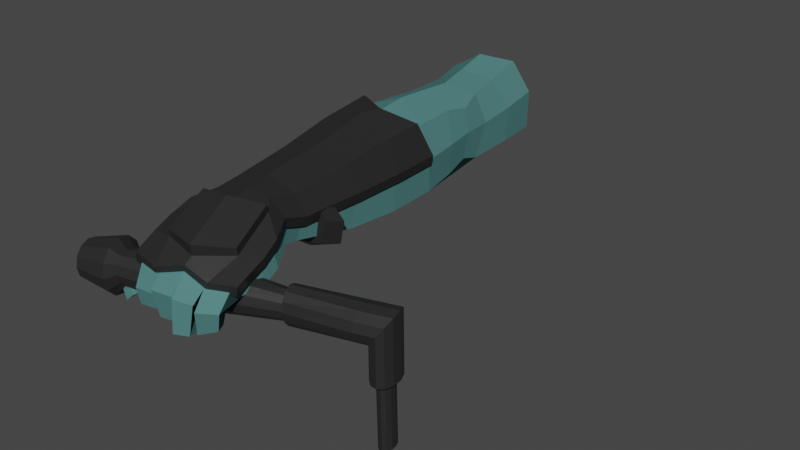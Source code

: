 # Source: ship_guest_control_L.blend  (saved by Blender 3.0.42; exported with 4.5.12 LTS)
import bpy
from mathutils import Matrix  # noqa: F401  (used for matrix-valued properties, if any)

bpy.ops.wm.read_factory_settings(use_empty=True)
scene = bpy.context.scene
scene.name = 'Scene'

# ---- collections
col_collection = bpy.data.collections.new('Collection'); scene.collection.children.link(col_collection)

# ---- materials (node trees are filled in below, after node groups)
mat_black_mat = bpy.data.materials.new('black_mat')
mat_black_mat.use_transparent_shadow = False
mat_material_001 = bpy.data.materials.new('Material.001')
mat_material_001.use_transparent_shadow = False
mat_material_001.roughness = 1.0

# ---- material node trees
mat_black_mat.use_nodes = True; mat_black_mat.node_tree.nodes.clear()
_N = mat_black_mat.node_tree.nodes; _L = mat_black_mat.node_tree.links
n0 = _N.new('ShaderNodeBsdfPrincipled'); n0.name = 'Principled BSDF'; n0.location = (10, 300)
n0.distribution = 'GGX'
n0.subsurface_method = 'RANDOM_WALK_SKIN'
n0.inputs[0].default_value = (0.02038, 0.02038, 0.02038, 1.0)
n0.inputs[3].default_value = 1.45
n0.inputs[27].default_value = (0.0, 0.0, 0.0, 1.0)
n0.inputs[28].default_value = 1.0
n1 = _N.new('ShaderNodeOutputMaterial'); n1.name = 'Material Output'; n1.location = (300, 300)
_L.new(n0.outputs[0], n1.inputs[0])
n1.is_active_output = True
mat_material_001.use_nodes = True; mat_material_001.node_tree.nodes.clear()
_N = mat_material_001.node_tree.nodes; _L = mat_material_001.node_tree.links
n0 = _N.new('ShaderNodeBsdfPrincipled'); n0.name = 'Principled BSDF'; n0.location = (0, 300)
n0.distribution = 'GGX'
n0.subsurface_method = 'RANDOM_WALK_SKIN'
n0.inputs[0].default_value = (0.08099, 0.2133, 0.208, 1.0)
n0.inputs[2].default_value = 1.0
n0.inputs[3].default_value = 1.45
n0.inputs[13].default_value = 0.0
n0.inputs[27].default_value = (0.0, 0.0, 0.0, 1.0)
n0.inputs[28].default_value = 1.0
n1 = _N.new('ShaderNodeOutputMaterial'); n1.name = 'Material Output'; n1.location = (280, 300)
_L.new(n0.outputs[0], n1.inputs[0])
n1.is_active_output = True

# ---- world
world_world = bpy.data.worlds.new('World'); scene.world = world_world
world_world.use_nodes = True; world_world.node_tree.nodes.clear()
_N = world_world.node_tree.nodes; _L = world_world.node_tree.links
n0 = _N.new('ShaderNodeOutputWorld'); n0.name = 'World Output'; n0.location = (300, 300)
n1 = _N.new('ShaderNodeBackground'); n1.name = 'Background'; n1.location = (10, 300)
n1.inputs[0].default_value = (0.05088, 0.05088, 0.05088, 1.0)
_L.new(n1.outputs[0], n0.inputs[0])
n0.is_active_output = True
world_world.color = (0.05088, 0.05088, 0.05088)
world_world.use_sun_shadow = False
world_world.sun_shadow_jitter_overblur = 0.0

# ---- meshes
me_cylinder_003 = bpy.data.meshes.new('Cylinder.003')
me_cylinder_003.from_pydata([(0.001011, 0.1, -0.5325), (0.001459, 0.1, 0.4531), (0.05101, 0.0866, -0.5325), (0.04594, 0.0866, 0.4531), (0.08761, 0.05, -0.5325), (0.0785, 0.05, 0.4531), (0.101, 0.0, -0.5325), (0.09042, 2.274e-13, 0.4531), (0.08761, -0.05, -0.5325), (0.0785, -0.05, 0.4531), (0.05101, -0.0866, -0.5325), (0.04594, -0.0866, 0.4531), (0.001011, -0.1, -0.5325), (0.001459, -0.1, 0.4531), (-0.04899, -0.0866, -0.5325), (-0.04302, -0.0866, 0.4531), (-0.08559, -0.05, -0.5325), (-0.07558, -0.05, 0.4531), (-0.09899, 0.0, -0.5325), (-0.0875, 2.274e-13, 0.4531), (-0.08559, 0.05, -0.5325), (-0.07558, 0.05, 0.4531), (-0.04899, 0.0866, -0.5325), (-0.04302, 0.0866, 0.4531), (0.0, 0.1, 0.0), (0.05, 0.0866, 0.0), (0.0866, 0.05, 0.0), (0.1, 0.0, 0.0), (0.0866, -0.05, 0.0), (0.05, -0.0866, 0.0), (0.0, -0.1, 0.0), (-0.05, -0.0866, 0.0), (-0.0866, -0.05, 0.0), (-0.1, 0.0, 0.0), (-0.0866, 0.05, 0.0), (-0.05, 0.0866, 0.0), (0.00119, 0.07631, 0.2117), (0.04945, 0.06609, 0.2117), (0.08478, 0.03816, 0.2117), (0.09771, 2.259e-07, 0.2117), (0.08478, -0.03815, 0.2117), (0.04945, -0.06609, 0.2117), (0.00119, -0.07631, 0.2117), (-0.04707, -0.06609, 0.2117), (-0.0824, -0.03815, 0.2117), (-0.09533, 2.259e-07, 0.2117), (-0.0824, 0.03816, 0.2117), (-0.04707, 0.06609, 0.2117), (0.05, 0.0866, -0.25), (0.0866, 0.05, -0.25), (0.1, 0.0, -0.25), (0.0866, -0.05, -0.25), (0.05, -0.0866, -0.25), (0.0, -0.1, -0.25), (-0.05, -0.0866, -0.25), (-0.0866, -0.05, -0.25), (-0.1, 0.0, -0.25), (-0.0866, 0.05, -0.25), (-0.05, 0.0866, -0.25), (0.0, 0.1, -0.25), (0.07069, 0.1207, -0.4075), (0.1217, 0.06967, -0.4075), (0.1404, -7.505e-07, -0.4075), (0.1217, -0.06967, -0.4075), (0.07069, -0.1207, -0.4075), (0.001011, -0.1393, -0.4075), (-0.06866, -0.1207, -0.4075), (-0.1197, -0.06967, -0.4075), (-0.1383, -7.505e-07, -0.4075), (-0.1197, 0.06967, -0.4075), (-0.06866, 0.1207, -0.4075), (0.001011, 0.1393, -0.4075), (0.002124, 0.09039, -0.3809), (0.04732, 0.07828, -0.3809), (0.08041, 0.0452, -0.3809), (0.09252, -5.012e-08, -0.3809), (0.08041, -0.0452, -0.3809), (0.04732, -0.07828, -0.3809), (0.002124, -0.09039, -0.3809), (-0.04307, -0.07828, -0.3809), (-0.07616, -0.0452, -0.3809), (-0.08827, -5.012e-08, -0.3809), (-0.07616, 0.0452, -0.3809), (-0.04307, 0.07828, -0.3809), (0.0317, 0.05325, 0.2253), (0.05718, 0.03074, 0.2253), (0.06651, 5.214e-07, 0.2253), (0.05718, -0.03074, 0.2253), (0.0317, -0.05325, 0.2253), (-0.003115, -0.06149, 0.2253), (-0.03793, -0.05325, 0.2253), (-0.06341, -0.03074, 0.2253), (-0.07274, 5.214e-07, 0.2253), (-0.06341, 0.03074, 0.2253), (-0.03793, 0.05325, 0.2253), (-0.003115, 0.06149, 0.2253), (-0.0427, 0.0866, 0.5003), (-0.07535, 0.05, 0.4831), (-0.0873, 9.095e-13, 0.4768), (-0.07535, -0.05, 0.4831), (-0.0427, -0.0866, 0.5003), (0.001905, -0.1, 0.5238), (0.04651, -0.0866, 0.5473), (0.07916, -0.05, 0.5646), (0.09111, 9.095e-13, 0.5709), (0.07916, 0.05, 0.5646), (0.04651, 0.0866, 0.5473), (0.001905, 0.1, 0.5238), (-0.5934, 0.05082, 0.5053), (-0.5947, 0.02934, 0.4951), (-0.5952, 7.88e-07, 0.4914), (-0.5947, -0.02934, 0.4951), (-0.5934, -0.05082, 0.5053), (-0.5916, -0.05868, 0.5191), (-0.5898, -0.05082, 0.5329), (-0.5885, -0.02934, 0.543), (-0.588, 7.88e-07, 0.5467), (-0.5885, 0.02934, 0.543), (-0.5898, 0.05082, 0.5329), (-0.5916, 0.05868, 0.5191), (-0.2433, -0.0866, 0.4978), (-0.2433, -0.1, 0.5213), (-0.2434, 0.05, 0.4806), (-0.2434, -1.933e-12, 0.4743), (-0.2431, -1.933e-12, 0.5684), (-0.2432, 0.05, 0.5621), (-0.2432, -0.0866, 0.5448), (-0.2434, -0.05, 0.4806), (-0.2432, 0.0866, 0.5448), (-0.2433, 0.1, 0.5213), (-0.2433, 0.0866, 0.4978), (-0.2432, -0.05, 0.5621), (-0.2627, -0.05868, 0.5198), (-0.2646, 7.88e-07, 0.4922), (-0.261, 0.02934, 0.5437), (-0.2617, -0.05082, 0.5336), (-0.2643, -0.02934, 0.4959), (-0.2617, 0.05082, 0.5336), (-0.2636, 0.05082, 0.506), (-0.261, -0.02934, 0.5437), (-0.2636, -0.05082, 0.506), (-0.2643, 0.02934, 0.4959), (-0.2607, 7.88e-07, 0.5474), (-0.2627, 0.05868, 0.5198)], [], [(36, 1, 3, 37), (37, 3, 5, 38), (38, 5, 7, 39), (39, 7, 9, 40), (40, 9, 11, 41), (41, 11, 13, 42), (42, 13, 15, 43), (43, 15, 17, 44), (44, 17, 19, 45), (45, 19, 21, 46), (46, 21, 23, 47), (47, 23, 1, 36), (0, 2, 4, 6, 8, 10, 12, 14, 16, 18, 20, 22), (58, 35, 24, 59), (57, 34, 35, 58), (56, 33, 34, 57), (55, 32, 33, 56), (54, 31, 32, 55), (53, 30, 31, 54), (52, 29, 30, 53), (51, 28, 29, 52), (50, 27, 28, 51), (49, 26, 27, 50), (48, 25, 26, 49), (59, 24, 25, 48), (94, 47, 36, 95), (93, 46, 47, 94), (92, 45, 46, 93), (91, 44, 45, 92), (90, 43, 44, 91), (89, 42, 43, 90), (88, 41, 42, 89), (87, 40, 41, 88), (86, 39, 40, 87), (85, 38, 39, 86), (84, 37, 38, 85), (95, 36, 37, 84), (72, 59, 48, 73), (73, 48, 49, 74), (74, 49, 50, 75), (75, 50, 51, 76), (76, 51, 52, 77), (77, 52, 53, 78), (78, 53, 54, 79), (79, 54, 55, 80), (80, 55, 56, 81), (81, 56, 57, 82), (82, 57, 58, 83), (83, 58, 59, 72), (22, 70, 71, 0), (20, 69, 70, 22), (18, 68, 69, 20), (16, 67, 68, 18), (14, 66, 67, 16), (12, 65, 66, 14), (10, 64, 65, 12), (8, 63, 64, 10), (6, 62, 63, 8), (4, 61, 62, 6), (2, 60, 61, 4), (0, 71, 60, 2), (70, 83, 72, 71), (69, 82, 83, 70), (68, 81, 82, 69), (67, 80, 81, 68), (66, 79, 80, 67), (65, 78, 79, 66), (64, 77, 78, 65), (63, 76, 77, 64), (62, 75, 76, 63), (61, 74, 75, 62), (60, 73, 74, 61), (71, 72, 73, 60), (24, 95, 84, 25), (25, 84, 85, 26), (26, 85, 86, 27), (27, 86, 87, 28), (28, 87, 88, 29), (29, 88, 89, 30), (30, 89, 90, 31), (31, 90, 91, 32), (32, 91, 92, 33), (33, 92, 93, 34), (34, 93, 94, 35), (35, 94, 95, 24), (15, 13, 101, 100), (17, 15, 100, 99), (19, 17, 99, 98), (21, 19, 98, 97), (5, 3, 106, 105), (23, 21, 97, 96), (7, 5, 105, 104), (3, 1, 107, 106), (1, 23, 96, 107), (9, 7, 104, 103), (11, 9, 103, 102), (13, 11, 102, 101), (140, 132, 113, 112), (141, 133, 110, 109), (142, 134, 117, 116), (132, 135, 114, 113), (133, 136, 111, 110), (134, 137, 118, 117), (143, 138, 108, 119), (135, 139, 115, 114), (136, 140, 112, 111), (137, 143, 119, 118), (138, 141, 109, 108), (139, 142, 116, 115), (103, 104, 124, 131), (96, 97, 122, 130), (106, 107, 129, 128), (99, 100, 120, 127), (102, 103, 131, 126), (107, 96, 130, 129), (105, 106, 128, 125), (98, 99, 127, 123), (101, 102, 126, 121), (104, 105, 125, 124), (97, 98, 123, 122), (100, 101, 121, 120), (131, 124, 142, 139), (130, 122, 141, 138), (128, 129, 143, 137), (127, 120, 140, 136), (126, 131, 139, 135), (129, 130, 138, 143), (125, 128, 137, 134), (123, 127, 136, 133), (121, 126, 135, 132), (124, 125, 134, 142), (122, 123, 133, 141), (120, 121, 132, 140)])
_uv = me_cylinder_003.uv_layers.new(name='UVMap')
_uv.uv.foreach_set('vector', [1.0, 0.875, 1.0, 1.0, 0.9167, 1.0, 0.9167, 0.875, 0.9167, 0.875, 0.9167, 1.0, 0.8333, 1.0, 0.8333, 0.875, 0.8333, 0.875, 0.8333, 1.0, 0.75, 1.0, 0.75, 0.875, 0.75, 0.875, 0.75, 1.0, 0.6667, 1.0, 0.6667, 0.875, 0.6667, 0.875, 0.6667, 1.0, 0.5833, 1.0, 0.5833, 0.875, 0.5833, 0.875, 0.5833, 1.0, 0.5, 1.0, 0.5, 0.875, 0.5, 0.875, 0.5, 1.0, 0.4167, 1.0, 0.4167, 0.875, 0.4167, 0.875, 0.4167, 1.0, 0.3333, 1.0, 0.3333, 0.875, 0.3333, 0.875, 0.3333, 1.0, 0.25, 1.0, 0.25, 0.875, 0.25, 0.875, 0.25, 1.0, 0.1667, 1.0, 0.1667, 0.875, 0.1667, 0.875, 0.1667, 1.0, 0.08333, 1.0, 0.08333, 0.875, 0.08333, 0.875, 0.08333, 1.0, 7.451e-08, 1.0, 7.451e-08, 0.875, 0.75, 0.49, 0.87, 0.4578, 0.9578, 0.37, 0.99, 0.25, 0.9578, 0.13, 0.87, 0.04215, 0.75, 0.01, 0.63, 0.04215, 0.5422, 0.13, 0.51, 0.25, 0.5422, 0.37, 0.63, 0.4578, 0.08333, 0.625, 0.08333, 0.75, 7.451e-08, 0.75, 7.451e-08, 0.625, 0.1667, 0.625, 0.1667, 0.75, 0.08333, 0.75, 0.08333, 0.625, 0.25, 0.625, 0.25, 0.75, 0.1667, 0.75, 0.1667, 0.625, 0.3333, 0.625, 0.3333, 0.75, 0.25, 0.75, 0.25, 0.625, 0.4167, 0.625, 0.4167, 0.75, 0.3333, 0.75, 0.3333, 0.625, 0.5, 0.625, 0.5, 0.75, 0.4167, 0.75, 0.4167, 0.625, 0.5833, 0.625, 0.5833, 0.75, 0.5, 0.75, 0.5, 0.625, 0.6667, 0.625, 0.6667, 0.75, 0.5833, 0.75, 0.5833, 0.625, 0.75, 0.625, 0.75, 0.75, 0.6667, 0.75, 0.6667, 0.625, 0.8333, 0.625, 0.8333, 0.75, 0.75, 0.75, 0.75, 0.625, 0.9167, 0.625, 0.9167, 0.75, 0.8333, 0.75, 0.8333, 0.625, 1.0, 0.625, 1.0, 0.75, 0.9167, 0.75, 0.9167, 0.625, 0.08333, 0.8125, 0.08333, 0.875, 7.451e-08, 0.875, 7.451e-08, 0.8125, 0.1667, 0.8125, 0.1667, 0.875, 0.08333, 0.875, 0.08333, 0.8125, 0.25, 0.8125, 0.25, 0.875, 0.1667, 0.875, 0.1667, 0.8125, 0.3333, 0.8125, 0.3333, 0.875, 0.25, 0.875, 0.25, 0.8125, 0.4167, 0.8125, 0.4167, 0.875, 0.3333, 0.875, 0.3333, 0.8125, 0.5, 0.8125, 0.5, 0.875, 0.4167, 0.875, 0.4167, 0.8125, 0.5833, 0.8125, 0.5833, 0.875, 0.5, 0.875, 0.5, 0.8125, 0.6667, 0.8125, 0.6667, 0.875, 0.5833, 0.875, 0.5833, 0.8125, 0.75, 0.8125, 0.75, 0.875, 0.6667, 0.875, 0.6667, 0.8125, 0.8333, 0.8125, 0.8333, 0.875, 0.75, 0.875, 0.75, 0.8125, 0.9167, 0.8125, 0.9167, 0.875, 0.8333, 0.875, 0.8333, 0.8125, 1.0, 0.8125, 1.0, 0.875, 0.9167, 0.875, 0.9167, 0.8125, 1.0, 0.5938, 1.0, 0.625, 0.9167, 0.625, 0.9167, 0.5938, 0.9167, 0.5938, 0.9167, 0.625, 0.8333, 0.625, 0.8333, 0.5937, 0.8333, 0.5937, 0.8333, 0.625, 0.75, 0.625, 0.75, 0.5938, 0.75, 0.5938, 0.75, 0.625, 0.6667, 0.625, 0.6667, 0.5937, 0.6667, 0.5937, 0.6667, 0.625, 0.5833, 0.625, 0.5833, 0.5937, 0.5833, 0.5937, 0.5833, 0.625, 0.5, 0.625, 0.5, 0.5938, 0.5, 0.5938, 0.5, 0.625, 0.4167, 0.625, 0.4167, 0.5938, 0.4167, 0.5938, 0.4167, 0.625, 0.3333, 0.625, 0.3333, 0.5938, 0.3333, 0.5938, 0.3333, 0.625, 0.25, 0.625, 0.25, 0.5938, 0.25, 0.5938, 0.25, 0.625, 0.1667, 0.625, 0.1667, 0.5938, 0.1667, 0.5938, 0.1667, 0.625, 0.08333, 0.625, 0.08333, 0.5938, 0.08333, 0.5938, 0.08333, 0.625, 7.451e-08, 0.625, 7.451e-08, 0.5938, 0.08333, 0.5, 0.08333, 0.5625, 7.451e-08, 0.5625, 7.451e-08, 0.5, 0.1667, 0.5, 0.1667, 0.5625, 0.08333, 0.5625, 0.08333, 0.5, 0.25, 0.5, 0.25, 0.5625, 0.1667, 0.5625, 0.1667, 0.5, 0.3333, 0.5, 0.3333, 0.5625, 0.25, 0.5625, 0.25, 0.5, 0.4167, 0.5, 0.4167, 0.5625, 0.3333, 0.5625, 0.3333, 0.5, 0.5, 0.5, 0.5, 0.5625, 0.4167, 0.5625, 0.4167, 0.5, 0.5833, 0.5, 0.5833, 0.5625, 0.5, 0.5625, 0.5, 0.5, 0.6667, 0.5, 0.6667, 0.5625, 0.5833, 0.5625, 0.5833, 0.5, 0.75, 0.5, 0.75, 0.5625, 0.6667, 0.5625, 0.6667, 0.5, 0.8333, 0.5, 0.8333, 0.5625, 0.75, 0.5625, 0.75, 0.5, 0.9167, 0.5, 0.9167, 0.5625, 0.8333, 0.5625, 0.8333, 0.5, 1.0, 0.5, 1.0, 0.5625, 0.9167, 0.5625, 0.9167, 0.5, 0.08333, 0.5625, 0.08333, 0.5938, 7.451e-08, 0.5938, 7.451e-08, 0.5625, 0.1667, 0.5625, 0.1667, 0.5938, 0.08333, 0.5938, 0.08333, 0.5625, 0.25, 0.5625, 0.25, 0.5938, 0.1667, 0.5938, 0.1667, 0.5625, 0.3333, 0.5625, 0.3333, 0.5938, 0.25, 0.5938, 0.25, 0.5625, 0.4167, 0.5625, 0.4167, 0.5938, 0.3333, 0.5938, 0.3333, 0.5625, 0.5, 0.5625, 0.5, 0.5938, 0.4167, 0.5938, 0.4167, 0.5625, 0.5833, 0.5625, 0.5833, 0.5937, 0.5, 0.5938, 0.5, 0.5625, 0.6667, 0.5625, 0.6667, 0.5937, 0.5833, 0.5937, 0.5833, 0.5625, 0.75, 0.5625, 0.75, 0.5938, 0.6667, 0.5937, 0.6667, 0.5625, 0.8333, 0.5625, 0.8333, 0.5937, 0.75, 0.5938, 0.75, 0.5625, 0.9167, 0.5625, 0.9167, 0.5938, 0.8333, 0.5937, 0.8333, 0.5625, 1.0, 0.5625, 1.0, 0.5938, 0.9167, 0.5938, 0.9167, 0.5625, 1.0, 0.75, 1.0, 0.8125, 0.9167, 0.8125, 0.9167, 0.75, 0.9167, 0.75, 0.9167, 0.8125, 0.8333, 0.8125, 0.8333, 0.75, 0.8333, 0.75, 0.8333, 0.8125, 0.75, 0.8125, 0.75, 0.75, 0.75, 0.75, 0.75, 0.8125, 0.6667, 0.8125, 0.6667, 0.75, 0.6667, 0.75, 0.6667, 0.8125, 0.5833, 0.8125, 0.5833, 0.75, 0.5833, 0.75, 0.5833, 0.8125, 0.5, 0.8125, 0.5, 0.75, 0.5, 0.75, 0.5, 0.8125, 0.4167, 0.8125, 0.4167, 0.75, 0.4167, 0.75, 0.4167, 0.8125, 0.3333, 0.8125, 0.3333, 0.75, 0.3333, 0.75, 0.3333, 0.8125, 0.25, 0.8125, 0.25, 0.75, 0.25, 0.75, 0.25, 0.8125, 0.1667, 0.8125, 0.1667, 0.75, 0.1667, 0.75, 0.1667, 0.8125, 0.08333, 0.8125, 0.08333, 0.75, 0.08333, 0.75, 0.08333, 0.8125, 7.451e-08, 0.8125, 7.451e-08, 0.75, 0.4167, 1.0, 0.5, 1.0, 0.5, 1.0, 0.4167, 1.0, 0.3333, 1.0, 0.4167, 1.0, 0.4167, 1.0, 0.3333, 1.0, 0.25, 1.0, 0.3333, 1.0, 0.3333, 1.0, 0.25, 1.0, 0.1667, 1.0, 0.25, 1.0, 0.25, 1.0, 0.1667, 1.0, 0.8333, 1.0, 0.9167, 1.0, 0.9167, 1.0, 0.8333, 1.0, 0.08333, 1.0, 0.1667, 1.0, 0.1667, 1.0, 0.08333, 1.0, 0.75, 1.0, 0.8333, 1.0, 0.8333, 1.0, 0.75, 1.0, 0.9167, 1.0, 1.0, 1.0, 1.0, 1.0, 0.9167, 1.0, 7.451e-08, 1.0, 0.08333, 1.0, 0.08333, 1.0, 7.451e-08, 1.0, 0.6667, 1.0, 0.75, 1.0, 0.75, 1.0, 0.6667, 1.0, 0.5833, 1.0, 0.6667, 1.0, 0.6667, 1.0, 0.5833, 1.0, 0.5, 1.0, 0.5833, 1.0, 0.5833, 1.0, 0.5, 1.0, 0.4167, 1.0, 0.5, 1.0, 0.5, 1.0, 0.4167, 1.0, 0.1667, 1.0, 0.25, 1.0, 0.25, 1.0, 0.1667, 1.0, 0.75, 1.0, 0.8333, 1.0, 0.8333, 1.0, 0.75, 1.0, 0.5, 1.0, 0.5833, 1.0, 0.5833, 1.0, 0.5, 1.0, 0.25, 1.0, 0.3333, 1.0, 0.3333, 1.0, 0.25, 1.0, 0.8333, 1.0, 0.9167, 1.0, 0.9167, 1.0, 0.8333, 1.0, 7.451e-08, 1.0, 0.08333, 1.0, 0.08333, 1.0, 7.451e-08, 1.0, 0.5833, 1.0, 0.6667, 1.0, 0.6667, 1.0, 0.5833, 1.0, 0.3333, 1.0, 0.4167, 1.0, 0.4167, 1.0, 0.3333, 1.0, 0.9167, 1.0, 1.0, 1.0, 1.0, 1.0, 0.9167, 1.0, 0.08333, 1.0, 0.1667, 1.0, 0.1667, 1.0, 0.08333, 1.0, 0.6667, 1.0, 0.75, 1.0, 0.75, 1.0, 0.6667, 1.0, 0.6667, 1.0, 0.75, 1.0, 0.75, 1.0, 0.6667, 1.0, 0.08333, 1.0, 0.1667, 1.0, 0.1667, 1.0, 0.08333, 1.0, 0.9167, 1.0, 1.0, 1.0, 1.0, 1.0, 0.9167, 1.0, 0.3333, 1.0, 0.4167, 1.0, 0.4167, 1.0, 0.3333, 1.0, 0.5833, 1.0, 0.6667, 1.0, 0.6667, 1.0, 0.5833, 1.0, 7.451e-08, 1.0, 0.08333, 1.0, 0.08333, 1.0, 7.451e-08, 1.0, 0.8333, 1.0, 0.9167, 1.0, 0.9167, 1.0, 0.8333, 1.0, 0.25, 1.0, 0.3333, 1.0, 0.3333, 1.0, 0.25, 1.0, 0.5, 1.0, 0.5833, 1.0, 0.5833, 1.0, 0.5, 1.0, 0.75, 1.0, 0.8333, 1.0, 0.8333, 1.0, 0.75, 1.0, 0.1667, 1.0, 0.25, 1.0, 0.25, 1.0, 0.1667, 1.0, 0.4167, 1.0, 0.5, 1.0, 0.5, 1.0, 0.4167, 1.0, 0.6667, 1.0, 0.75, 1.0, 0.75, 1.0, 0.6667, 1.0, 0.08333, 1.0, 0.1667, 1.0, 0.1667, 1.0, 0.08333, 1.0, 0.9167, 1.0, 1.0, 1.0, 1.0, 1.0, 0.9167, 1.0, 0.3333, 1.0, 0.4167, 1.0, 0.4167, 1.0, 0.3333, 1.0, 0.5833, 1.0, 0.6667, 1.0, 0.6667, 1.0, 0.5833, 1.0, 7.451e-08, 1.0, 0.08333, 1.0, 0.08333, 1.0, 7.451e-08, 1.0, 0.8333, 1.0, 0.9167, 1.0, 0.9167, 1.0, 0.8333, 1.0, 0.25, 1.0, 0.3333, 1.0, 0.3333, 1.0, 0.25, 1.0, 0.5, 1.0, 0.5833, 1.0, 0.5833, 1.0, 0.5, 1.0, 0.75, 1.0, 0.8333, 1.0, 0.8333, 1.0, 0.75, 1.0, 0.1667, 1.0, 0.25, 1.0, 0.25, 1.0, 0.1667, 1.0, 0.4167, 1.0, 0.5, 1.0, 0.5, 1.0, 0.4167, 1.0])
me_cylinder_003.materials.append(mat_black_mat)
me_cylinder_003.update()
me_man_lowpoly_tpose_007 = bpy.data.meshes.new('man_lowpoly_Tpose.007')
me_man_lowpoly_tpose_007.from_pydata([(1.579, 3.461, -28.2), (4.143, 1.775, -27.71), (5.075, -1.297, -28.17), (3.733, -4.145, -28.46), (0.5715, -5.16, -29.15), (-2.301, -3.344, -29.93), (-2.493, 0.02155, -30.03), (-0.9879, 2.556, -29.23), (0.7687, 3.432, -24.03), (3.963, 2.164, -23.83), (4.662, -1.047, -23.92), (3.242, -3.91, -23.83), (-0.3812, -5.139, -23.85), (-2.243, -3.377, -20.53), (-2.597, -0.4096, -20.31), (-1.576, 2.317, -21.13), (0.9948, 3.932, -17.87), (4.018, 2.82, -17.47), (4.673, -0.5344, -17.74), (2.87, -3.291, -17.53), (0.01597, -5.092, -17.91), (-2.82, -3.365, -16.65), (-2.84, -0.4968, -16.42), (-1.627, 2.273, -16.93), (0.4591, 3.152, -6.319), (2.852, 2.494, -5.484), (3.545, 0.08303, -4.788), (1.951, -1.936, -5.297), (-0.3506, -3.003, -5.445), (-2.892, -2.449, -5.82), (-2.947, -0.01834, -6.565), (-1.718, 2.012, -6.682), (0.3578, 2.774, -0.2932), (2.389, 2.31, 0.218), (3.067, 0.5012, 0.2587), (1.582, -0.958, 0.2861), (-0.6249, -1.685, 0.3874), (-2.345, -1.174, 0.06354), (-2.633, 0.2531, -0.32), (-1.77, 1.745, -0.5142), (5.764, -4.105, 5.629), (6.557, -2.762, 6.39), (5.276, -2.912, 7.202), (4.675, -3.987, 6.374), (5.912, -4.47, 7.418), (6.725, -3.343, 7.536), (5.502, -2.698, 7.709), (4.821, -3.755, 7.58), (5.977, -4.604, 9.556), (6.509, -3.803, 9.384), (5.703, -3.235, 9.358), (5.248, -3.968, 9.517), (3.754, -1.22, 9.225), (3.245, -0.2845, 9.969), (1.233, -0.5521, 10.42), (3.79, -2.973, 9.727), (3.489, -3.678, 10.33), (2.169, -3.795, 10.01), (2.214, -3.104, 9.405), (4.067, -3.74, 8.348), (3.866, -4.633, 8.543), (2.795, -4.769, 8.211), (2.713, -3.835, 7.975), (4.187, -3.929, 6.396), (4.112, -4.469, 6.537), (3.426, -4.488, 6.326), (3.515, -3.905, 6.207), (-0.2798, -1.526, 8.856), (-2.422, -0.7401, 9.686), (-0.5985, -2.791, 10.91), (-1.967, -4.082, 10.93), (-0.6433, -4.193, 11.27), (-0.1037, -3.606, 9.084), (-0.2673, -4.395, 9.404), (-1.439, -4.267, 9.119), (0.2042, -3.508, 7.354), (0.0259, -4.191, 7.651), (-0.8105, -4.148, 7.434), (-0.7116, -3.469, 7.125), (-2.369, -1.548, 8.144), (-4.353, -0.5642, 9.139), (-4.417, -1.354, 8.037), (-2.062, -2.774, 10.4), (-2.501, -3.865, 10.71), (-3.673, -3.602, 9.843), (-3.281, -2.756, 9.557), (-1.318, -3.319, 8.907), (-1.545, -4.371, 8.854), (-2.559, -4.239, 8.29), (-2.391, -3.323, 8.346), (-0.9017, -3.554, 7.692), (-1.048, -4.141, 7.674), (-1.802, -3.983, 7.247), (-1.595, -3.41, 7.269), (-1.335, -3.49, 8.791), (-1.88, -2.901, 10.64), (1.88, -0.9962, 8.711), (-0.7741, 0.0583, 9.832), (1.402, -2.97, 10.34), (-0.4422, -2.911, 9.979), (-0.5026, -3.764, 10.43), (1.038, -3.683, 10.76), (0.2275, -3.323, 8.094), (0.155, -4.315, 8.306), (1.421, -4.285, 8.531), (1.68, -3.42, 8.314), (1.792, -4.384, 6.409), (1.943, -3.643, 6.212), (0.9203, -3.631, 6.101), (0.9244, -4.367, 6.202), (-2.051, -2.191, 10.37), (-2.912, -1.737, 11.18), (-4.132, -1.981, 10.09), (-3.419, -2.353, 9.508), (-0.2634, -1.901, 10.02), (-2.407, -1.538, 10.81), (-1.752, -2.212, 9.667), (-1.058, -1.149, 11.4), (1.347, -1.933, 10.68), (-0.5898, -2.004, 10.25), (-0.8408, -1.226, 11.16), (0.8955, -1.092, 11.46), (3.651, -2.435, 9.887), (3.227, -2.003, 10.83), (1.741, -2.172, 10.55), (1.828, -2.562, 9.63), (1.691, 1.309, 7.429), (-0.3945, 1.267, 6.923), (3.549, 0.3702, 7.762), (3.857, -1.275, 7.811), (2.15, -2.018, 7.565), (0.2273, -2.424, 7.134), (-2.585, -2.302, 6.474), (-4.5, -1.47, 5.77), (-4.039, 0.2217, 5.907), (-2.039, 0.9296, 6.44), (4.35, -1.666, 6.095), (5.542, -1.435, 4.757), (4.693, -3.203, 4.07), (2.872, -3.447, 5.429), (0.7711, -2.653, 4.93), (-2.182, -2.275, 4.314), (-4.049, -1.13, 3.961), (-3.644, 0.6704, 4.181), (-1.628, 1.61, 4.428), (-0.09006, 2.026, 4.647), (2.125, 1.768, 5.154), (4.005, 0.5843, 5.84), (4.518, 0.4491, 3.147), (2.437, 2.108, 2.581), (0.1408, 2.636, 1.924), (-1.32, 2.227, 1.797), (-2.637, 1.055, 1.912), (-2.957, -0.4683, 1.939), (-1.489, -1.452, 2.084), (1.03, -1.85, 2.694), (2.526, -2.446, 3.652), (3.489, -1.548, 2.863), (-1.938, -3.538, -25.32), (-2.278, -0.3763, -26.35), (-1.375, 2.364, -25.88), (-1.929, 1.889, -23.44), (-2.263, -0.3932, -23.49), (-2.121, -2.78, -23.04), (-2.345, 0.3571, -33.98), (-0.8908, 3.288, -33.25), (2.078, 3.76, -32.01), (4.816, 2.091, -31.72), (5.872, -1.589, -32.35), (4.378, -4.383, -33.01), (1.081, -5.267, -33.7), (-2.184, -3.329, -34.18), (4.214, -0.2226, -11.2), (3.524, 2.798, -11.43), (0.7788, 3.685, -12.05), (-1.688, 2.226, -11.76), (-2.994, -0.2535, -11.45), (-3.066, -3.043, -11.18), (-0.04427, -4.274, -11.6), (2.413, -2.689, -11.35)], [], [(9, 1, 0, 8), (10, 2, 1, 9), (11, 3, 2, 10), (12, 4, 3, 11), (13, 163, 158, 12), (162, 159, 158, 163), (161, 160, 159, 162), (160, 161, 15, 8), (17, 9, 8, 16), (18, 10, 9, 17), (19, 11, 10, 18), (20, 12, 11, 19), (21, 13, 12, 20), (22, 14, 13, 21), (23, 15, 14, 22), (15, 23, 16, 8), (173, 17, 16, 174), (172, 18, 17, 173), (179, 19, 18, 172), (178, 20, 19, 179), (177, 21, 20, 178), (176, 22, 21, 177), (175, 23, 22, 176), (23, 175, 174, 16), (164, 6, 7, 165), (171, 5, 6, 164), (5, 171, 170, 4), (169, 3, 4, 170), (45, 49, 48, 44), (46, 50, 49, 45), (47, 51, 50, 46), (51, 47, 44, 48), (51, 48, 49, 50), (60, 64, 63, 59), (61, 65, 64, 60), (62, 66, 65, 61), (66, 62, 59, 63), (66, 63, 64, 65), (87, 91, 90, 86), (88, 92, 91, 87), (89, 93, 92, 88), (93, 89, 86, 90), (93, 90, 91, 92), (78, 75, 76, 77), (74, 77, 76, 73), (74, 94, 78, 77), (75, 72, 73, 76), (94, 72, 75, 78), (105, 98, 101, 104), (102, 99, 98, 105), (108, 102, 105, 107), (104, 101, 100, 103), (103, 100, 99, 102), (109, 103, 102, 108), (109, 106, 104, 103), (106, 107, 105, 104), (106, 109, 108, 107), (86, 82, 83, 87), (84, 88, 87, 83), (85, 113, 110, 82), (85, 89, 88, 84), (113, 85, 84, 112), (89, 85, 82, 86), (95, 69, 72, 94), (70, 95, 94, 74), (73, 71, 70, 74), (71, 73, 72, 69), (58, 62, 61, 57), (62, 58, 55, 59), (111, 83, 82, 110), (83, 111, 112, 84), (117, 71, 69, 114), (71, 117, 115, 70), (121, 101, 98, 118), (101, 121, 120, 100), (115, 116, 95, 70), (116, 114, 69, 95), (119, 99, 100, 120), (99, 119, 118, 98), (125, 58, 57, 124), (58, 125, 122, 55), (56, 60, 59, 55), (60, 56, 57, 61), (123, 56, 55, 122), (56, 123, 124, 57), (54, 97, 120, 121), (123, 53, 54, 124), (122, 52, 53, 123), (96, 125, 124, 54), (125, 96, 52, 122), (96, 54, 121, 118), (67, 97, 117, 114), (119, 67, 96, 118), (67, 119, 120, 97), (116, 79, 67, 114), (113, 81, 79, 110), (112, 80, 81, 113), (97, 68, 115, 117), (111, 68, 80, 112), (68, 79, 116, 115), (68, 111, 110, 79), (44, 40, 41, 45), (47, 43, 40, 44), (42, 46, 45, 41), (46, 42, 43, 47), (96, 130, 129, 52), (67, 131, 130, 96), (79, 132, 131, 67), (81, 133, 132, 79), (80, 134, 133, 81), (68, 135, 134, 80), (127, 135, 68, 97), (126, 127, 97, 54), (53, 128, 126, 54), (129, 128, 53, 52), (41, 137, 136, 42), (136, 147, 128, 129), (147, 146, 126, 128), (146, 145, 127, 126), (145, 144, 135, 127), (144, 143, 134, 135), (143, 142, 133, 134), (142, 141, 132, 133), (141, 140, 131, 132), (140, 139, 130, 131), (136, 139, 43, 42), (130, 139, 136, 129), (40, 138, 137, 41), (139, 138, 40, 43), (148, 147, 136, 137), (157, 148, 137, 138), (25, 33, 34, 26), (149, 146, 147, 148), (33, 149, 148, 34), (24, 32, 33, 25), (32, 150, 149, 33), (150, 145, 146, 149), (31, 39, 32, 24), (151, 144, 145, 150), (30, 38, 39, 31), (39, 151, 150, 32), (152, 143, 144, 151), (38, 152, 151, 39), (29, 37, 38, 30), (153, 142, 143, 152), (28, 36, 37, 29), (37, 153, 152, 38), (154, 141, 142, 153), (36, 154, 153, 37), (155, 156, 139, 140), (27, 35, 36, 28), (155, 140, 141, 154), (35, 27, 26, 34), (157, 35, 34, 148), (35, 155, 154, 36), (35, 157, 156, 155), (157, 138, 139, 156), (158, 5, 4, 12), (159, 6, 5, 158), (160, 7, 6, 159), (7, 160, 8, 0), (15, 161, 162, 14), (14, 162, 163, 13), (3, 169, 168, 2), (165, 7, 0, 166), (167, 1, 2, 168), (166, 0, 1, 167), (26, 172, 173, 25), (25, 173, 174, 24), (175, 31, 24, 174), (31, 175, 176, 30), (30, 176, 177, 29), (29, 177, 178, 28), (28, 178, 179, 27), (27, 179, 172, 26)])
_uv = me_man_lowpoly_tpose_007.uv_layers.new(name='UVMap')
_uv.uv.foreach_set('vector', [0.1503, 0.689, 0.1517, 0.71, 0.1364, 0.7128, 0.1335, 0.6898, 0.1663, 0.6887, 0.1678, 0.7111, 0.1517, 0.71, 0.1503, 0.689, 0.1822, 0.6868, 0.1838, 0.7096, 0.1678, 0.7111, 0.1663, 0.6887, 0.08079, 0.6855, 0.07472, 0.7128, 0.05839, 0.7078, 0.06174, 0.684, 0.09296, 0.6684, 0.0955, 0.6821, 0.09139, 0.6941, 0.08079, 0.6855, 0.1072, 0.6852, 0.107, 0.7006, 0.09139, 0.6941, 0.0955, 0.6821, 0.1185, 0.6856, 0.1213, 0.6991, 0.107, 0.7006, 0.1072, 0.6852, 0.1213, 0.6991, 0.1185, 0.6856, 0.1214, 0.6733, 0.1335, 0.6898, 0.1514, 0.6544, 0.1503, 0.689, 0.1335, 0.6898, 0.1362, 0.6563, 0.1676, 0.6557, 0.1663, 0.6887, 0.1503, 0.689, 0.1514, 0.6544, 0.1836, 0.6538, 0.1822, 0.6868, 0.1663, 0.6887, 0.1676, 0.6557, 0.07836, 0.6541, 0.08079, 0.6855, 0.06174, 0.684, 0.06219, 0.6501, 0.09405, 0.6474, 0.09296, 0.6684, 0.08079, 0.6855, 0.07836, 0.6541, 0.1078, 0.6467, 0.1076, 0.668, 0.09296, 0.6684, 0.09405, 0.6474, 0.1219, 0.6503, 0.1214, 0.6733, 0.1076, 0.668, 0.1078, 0.6467, 0.1214, 0.6733, 0.1219, 0.6503, 0.1362, 0.6563, 0.1335, 0.6898, 0.1506, 0.6219, 0.1514, 0.6544, 0.1362, 0.6563, 0.1367, 0.6248, 0.1655, 0.6206, 0.1676, 0.6557, 0.1514, 0.6544, 0.1506, 0.6219, 0.1805, 0.6201, 0.1836, 0.6538, 0.1676, 0.6557, 0.1655, 0.6206, 0.08062, 0.62, 0.07836, 0.6541, 0.06219, 0.6501, 0.06701, 0.6161, 0.09655, 0.6182, 0.09405, 0.6474, 0.07836, 0.6541, 0.08062, 0.62, 0.1099, 0.6199, 0.1078, 0.6467, 0.09405, 0.6474, 0.09655, 0.6182, 0.1231, 0.6223, 0.1219, 0.6503, 0.1078, 0.6467, 0.1099, 0.6199, 0.1219, 0.6503, 0.1231, 0.6223, 0.1367, 0.6248, 0.1362, 0.6563, 0.1067, 0.7418, 0.1078, 0.7205, 0.1226, 0.7174, 0.1231, 0.7399, 0.08841, 0.7407, 0.09119, 0.7184, 0.1078, 0.7205, 0.1067, 0.7418, 0.09119, 0.7184, 0.08841, 0.7407, 0.06986, 0.7362, 0.07472, 0.7128, 0.05339, 0.7308, 0.05839, 0.7078, 0.07472, 0.7128, 0.06986, 0.7362, 0.1841, 0.5171, 0.1917, 0.5135, 0.1941, 0.5163, 0.1887, 0.5235, 0.1833, 0.5109, 0.1939, 0.5099, 0.1917, 0.5135, 0.1841, 0.5171, 0.1945, 0.525, 0.1979, 0.5137, 0.201, 0.5167, 0.2005, 0.5257, 0.1979, 0.5137, 0.1945, 0.525, 0.1887, 0.5235, 0.1941, 0.5163, 0.1979, 0.5137, 0.1941, 0.5163, 0.1917, 0.5135, 0.1939, 0.5099, 0.07856, 0.4818, 0.07883, 0.4769, 0.07941, 0.4756, 0.08101, 0.4812, 0.07557, 0.4813, 0.07718, 0.4768, 0.07883, 0.4769, 0.07856, 0.4818, 0.07331, 0.4801, 0.0774, 0.4751, 0.07718, 0.4768, 0.07557, 0.4813, 0.08123, 0.4754, 0.08416, 0.4801, 0.08101, 0.4812, 0.07941, 0.4756, 0.0774, 0.4751, 0.07941, 0.4756, 0.07883, 0.4769, 0.07718, 0.4768, 0.1495, 0.483, 0.1493, 0.479, 0.1505, 0.4778, 0.1524, 0.4819, 0.1458, 0.4823, 0.1471, 0.4789, 0.1493, 0.479, 0.1495, 0.483, 0.1435, 0.4805, 0.1475, 0.477, 0.1471, 0.4789, 0.1458, 0.4823, 0.1528, 0.477, 0.1555, 0.4807, 0.1524, 0.4819, 0.1505, 0.4778, 0.1475, 0.477, 0.1505, 0.4778, 0.1493, 0.479, 0.1471, 0.4789, 0.09736, 0.476, 0.1002, 0.4764, 0.09947, 0.4781, 0.09739, 0.4781, 0.09592, 0.4822, 0.09739, 0.4781, 0.09947, 0.4781, 0.09937, 0.4826, 0.09592, 0.4822, 0.09404, 0.4809, 0.09736, 0.476, 0.09739, 0.4781, 0.1002, 0.4764, 0.1017, 0.4816, 0.09937, 0.4826, 0.09947, 0.4781, 0.1048, 0.4808, 0.1017, 0.4816, 0.1002, 0.4764, 0.1026, 0.4763, 0.1272, 0.4804, 0.1276, 0.4867, 0.1252, 0.4871, 0.1248, 0.4811, 0.1308, 0.4797, 0.1323, 0.4857, 0.1276, 0.4867, 0.1272, 0.4804, 0.1281, 0.4744, 0.1308, 0.4797, 0.1272, 0.4804, 0.1255, 0.474, 0.1248, 0.4811, 0.1252, 0.4871, 0.1209, 0.4869, 0.1212, 0.4809, 0.1212, 0.4809, 0.1209, 0.4869, 0.1183, 0.4865, 0.1186, 0.48, 0.1225, 0.4758, 0.1212, 0.4809, 0.1186, 0.48, 0.1223, 0.4738, 0.1225, 0.4758, 0.1246, 0.4758, 0.1248, 0.4811, 0.1212, 0.4809, 0.1246, 0.4758, 0.1255, 0.474, 0.1272, 0.4804, 0.1248, 0.4811, 0.1246, 0.4758, 0.1225, 0.4758, 0.1223, 0.4738, 0.1255, 0.474, 0.1524, 0.4819, 0.1531, 0.4879, 0.1494, 0.4885, 0.1495, 0.483, 0.1448, 0.4878, 0.1458, 0.4823, 0.1495, 0.483, 0.1494, 0.4885, 0.1573, 0.4864, 0.1585, 0.491, 0.1537, 0.4922, 0.1531, 0.4879, 0.142, 0.4866, 0.1435, 0.4805, 0.1458, 0.4823, 0.1448, 0.4878, 0.1417, 0.4916, 0.142, 0.4866, 0.1448, 0.4878, 0.1445, 0.4928, 0.1555, 0.4807, 0.1573, 0.4864, 0.1531, 0.4879, 0.1524, 0.4819, 0.1066, 0.4864, 0.1033, 0.4874, 0.1017, 0.4816, 0.1048, 0.4808, 0.09571, 0.4873, 0.09241, 0.4869, 0.09404, 0.4809, 0.09592, 0.4822, 0.09937, 0.4826, 0.09939, 0.4874, 0.09571, 0.4873, 0.09592, 0.4822, 0.09939, 0.4874, 0.09937, 0.4826, 0.1017, 0.4816, 0.1033, 0.4874, 0.07269, 0.4858, 0.07331, 0.4801, 0.07557, 0.4813, 0.07508, 0.4864, 0.08416, 0.4801, 0.08528, 0.4855, 0.0813, 0.4863, 0.08101, 0.4812, 0.1497, 0.4932, 0.1494, 0.4885, 0.1531, 0.4879, 0.1537, 0.4922, 0.1494, 0.4885, 0.1497, 0.4932, 0.1445, 0.4928, 0.1448, 0.4878, 0.09932, 0.4931, 0.09939, 0.4874, 0.1033, 0.4874, 0.104, 0.4925, 0.09939, 0.4874, 0.09932, 0.4931, 0.09518, 0.4928, 0.09571, 0.4873, 0.1252, 0.4928, 0.1252, 0.4871, 0.1276, 0.4867, 0.1286, 0.4928, 0.1252, 0.4871, 0.1252, 0.4928, 0.1204, 0.4924, 0.1209, 0.4869, 0.09518, 0.4928, 0.09134, 0.4919, 0.09241, 0.4869, 0.09571, 0.4873, 0.108, 0.4912, 0.104, 0.4925, 0.1033, 0.4874, 0.1066, 0.4864, 0.1172, 0.4924, 0.1183, 0.4865, 0.1209, 0.4869, 0.1204, 0.4924, 0.1323, 0.4857, 0.1337, 0.4915, 0.1286, 0.4928, 0.1276, 0.4867, 0.07207, 0.4915, 0.07269, 0.4858, 0.07508, 0.4864, 0.07465, 0.492, 0.08528, 0.4855, 0.08635, 0.491, 0.08167, 0.4919, 0.0813, 0.4863, 0.07874, 0.4867, 0.07856, 0.4818, 0.08101, 0.4812, 0.0813, 0.4863, 0.07856, 0.4818, 0.07874, 0.4867, 0.07508, 0.4864, 0.07557, 0.4813, 0.07868, 0.4921, 0.07874, 0.4867, 0.0813, 0.4863, 0.08167, 0.4919, 0.07874, 0.4867, 0.07868, 0.4921, 0.07465, 0.492, 0.07508, 0.4864, 0.125, 0.4979, 0.1196, 0.4974, 0.1204, 0.4924, 0.1252, 0.4928, 0.07868, 0.4921, 0.07908, 0.4972, 0.07404, 0.4969, 0.07465, 0.492, 0.08167, 0.4919, 0.08215, 0.4958, 0.07908, 0.4972, 0.07868, 0.4921, 0.0697, 0.4948, 0.07207, 0.4915, 0.07465, 0.492, 0.07404, 0.4969, 0.08635, 0.491, 0.08716, 0.495, 0.08215, 0.4958, 0.08167, 0.4919, 0.1296, 0.4965, 0.125, 0.4979, 0.1252, 0.4928, 0.1286, 0.4928, 0.1046, 0.4963, 0.09963, 0.4975, 0.09932, 0.4931, 0.104, 0.4925, 0.1337, 0.4915, 0.135, 0.4955, 0.1296, 0.4965, 0.1286, 0.4928, 0.1147, 0.4959, 0.1172, 0.4924, 0.1204, 0.4924, 0.1196, 0.4974, 0.108, 0.4912, 0.1096, 0.4949, 0.1046, 0.4963, 0.104, 0.4925, 0.1585, 0.491, 0.1603, 0.4942, 0.1545, 0.4965, 0.1537, 0.4922, 0.1445, 0.4928, 0.1436, 0.4969, 0.14, 0.4949, 0.1417, 0.4916, 0.09963, 0.4975, 0.09421, 0.4969, 0.09518, 0.4928, 0.09932, 0.4931, 0.1497, 0.4932, 0.1496, 0.498, 0.1436, 0.4969, 0.1445, 0.4928, 0.09421, 0.4969, 0.08976, 0.4956, 0.09134, 0.4919, 0.09518, 0.4928, 0.1496, 0.498, 0.1497, 0.4932, 0.1537, 0.4922, 0.1545, 0.4965, 0.1887, 0.5235, 0.1829, 0.5312, 0.1765, 0.5243, 0.1841, 0.5171, 0.1945, 0.525, 0.1894, 0.5346, 0.1829, 0.5312, 0.1887, 0.5235, 0.1736, 0.5168, 0.1833, 0.5109, 0.1841, 0.5171, 0.1765, 0.5243, 0.2005, 0.5257, 0.1969, 0.5353, 0.1894, 0.5346, 0.1945, 0.525, 0.0758, 0.5084, 0.0756, 0.5196, 0.0664, 0.5186, 0.06616, 0.5075, 0.08615, 0.5101, 0.08548, 0.5205, 0.0756, 0.5196, 0.0758, 0.5084, 0.0956, 0.5114, 0.09485, 0.5214, 0.08548, 0.5205, 0.08615, 0.5101, 0.1057, 0.5117, 0.1053, 0.5233, 0.09485, 0.5214, 0.0956, 0.5114, 0.1124, 0.5119, 0.1137, 0.5242, 0.1053, 0.5233, 0.1057, 0.5117, 0.122, 0.5102, 0.1241, 0.5239, 0.1137, 0.5242, 0.1124, 0.5119, 0.1336, 0.5226, 0.1241, 0.5239, 0.122, 0.5102, 0.1318, 0.5085, 0.1437, 0.52, 0.1336, 0.5226, 0.1318, 0.5085, 0.1419, 0.5065, 0.1515, 0.5067, 0.1536, 0.5171, 0.1437, 0.52, 0.1419, 0.5065, 0.1615, 0.5146, 0.1536, 0.5171, 0.1515, 0.5067, 0.1574, 0.5044, 0.1765, 0.5243, 0.1674, 0.5325, 0.1646, 0.5236, 0.1736, 0.5168, 0.1646, 0.5236, 0.156, 0.5275, 0.1536, 0.5171, 0.1615, 0.5146, 0.156, 0.5275, 0.1456, 0.5325, 0.1437, 0.52, 0.1536, 0.5171, 0.1456, 0.5325, 0.1348, 0.5353, 0.1336, 0.5226, 0.1437, 0.52, 0.1348, 0.5353, 0.1245, 0.5356, 0.1241, 0.5239, 0.1336, 0.5226, 0.1245, 0.5356, 0.1142, 0.5342, 0.1137, 0.5242, 0.1241, 0.5239, 0.1142, 0.5342, 0.1057, 0.5334, 0.1053, 0.5233, 0.1137, 0.5242, 0.1057, 0.5334, 0.09535, 0.5334, 0.09485, 0.5214, 0.1053, 0.5233, 0.09535, 0.5334, 0.08556, 0.5327, 0.08548, 0.5205, 0.09485, 0.5214, 0.08556, 0.5327, 0.07379, 0.5325, 0.0756, 0.5196, 0.08548, 0.5205, 0.1972, 0.5459, 0.1855, 0.5446, 0.1894, 0.5346, 0.1969, 0.5353, 0.0756, 0.5196, 0.07379, 0.5325, 0.06307, 0.5276, 0.0664, 0.5186, 0.1829, 0.5312, 0.1758, 0.5388, 0.1674, 0.5325, 0.1765, 0.5243, 0.1855, 0.5446, 0.1758, 0.5388, 0.1829, 0.5312, 0.1894, 0.5346, 0.1593, 0.5421, 0.156, 0.5275, 0.1646, 0.5236, 0.1674, 0.5325, 0.1692, 0.5473, 0.1593, 0.5421, 0.1674, 0.5325, 0.1758, 0.5388, 0.1479, 0.5899, 0.1459, 0.5592, 0.1555, 0.5589, 0.16, 0.5867, 0.1467, 0.5466, 0.1456, 0.5325, 0.156, 0.5275, 0.1593, 0.5421, 0.1459, 0.5592, 0.1467, 0.5466, 0.1593, 0.5421, 0.1555, 0.5589, 0.1358, 0.5936, 0.1351, 0.5614, 0.1459, 0.5592, 0.1479, 0.5899, 0.1351, 0.5614, 0.1347, 0.5498, 0.1467, 0.5466, 0.1459, 0.5592, 0.1347, 0.5498, 0.1348, 0.5353, 0.1456, 0.5325, 0.1467, 0.5466, 0.1239, 0.5948, 0.123, 0.5613, 0.1351, 0.5614, 0.1358, 0.5936, 0.1234, 0.5498, 0.1245, 0.5356, 0.1348, 0.5353, 0.1347, 0.5498, 0.1125, 0.5935, 0.1145, 0.5595, 0.123, 0.5613, 0.1239, 0.5948, 0.123, 0.5613, 0.1234, 0.5498, 0.1347, 0.5498, 0.1351, 0.5614, 0.1146, 0.5475, 0.1142, 0.5342, 0.1245, 0.5356, 0.1234, 0.5498, 0.1145, 0.5595, 0.1146, 0.5475, 0.1234, 0.5498, 0.123, 0.5613, 0.1009, 0.5896, 0.1073, 0.5571, 0.1145, 0.5595, 0.1125, 0.5935, 0.1067, 0.5463, 0.1057, 0.5334, 0.1142, 0.5342, 0.1146, 0.5475, 0.08868, 0.5871, 0.09836, 0.5562, 0.1073, 0.5571, 0.1009, 0.5896, 0.1073, 0.5571, 0.1067, 0.5463, 0.1146, 0.5475, 0.1145, 0.5595, 0.09757, 0.5464, 0.09535, 0.5334, 0.1057, 0.5334, 0.1067, 0.5463, 0.09836, 0.5562, 0.09757, 0.5464, 0.1067, 0.5463, 0.1073, 0.5571, 0.08782, 0.5453, 0.07916, 0.5412, 0.07379, 0.5325, 0.08556, 0.5327, 0.0767, 0.5846, 0.08664, 0.558, 0.09836, 0.5562, 0.08868, 0.5871, 0.08782, 0.5453, 0.08556, 0.5327, 0.09535, 0.5334, 0.09757, 0.5464, 0.1656, 0.5617, 0.1733, 0.5881, 0.16, 0.5867, 0.1555, 0.5589, 0.1692, 0.5473, 0.1656, 0.5617, 0.1555, 0.5589, 0.1593, 0.5421, 0.08664, 0.558, 0.08782, 0.5453, 0.09757, 0.5464, 0.09836, 0.5562, 0.08664, 0.558, 0.07501, 0.5475, 0.07916, 0.5412, 0.08782, 0.5453, 0.1692, 0.5473, 0.1758, 0.5388, 0.1855, 0.5446, 0.1765, 0.5503, 0.09139, 0.6941, 0.09119, 0.7184, 0.07472, 0.7128, 0.08079, 0.6855, 0.107, 0.7006, 0.1078, 0.7205, 0.09119, 0.7184, 0.09139, 0.6941, 0.1213, 0.6991, 0.1226, 0.7174, 0.1078, 0.7205, 0.107, 0.7006, 0.1226, 0.7174, 0.1213, 0.6991, 0.1335, 0.6898, 0.1364, 0.7128, 0.1214, 0.6733, 0.1185, 0.6856, 0.1072, 0.6852, 0.1076, 0.668, 0.1076, 0.668, 0.1072, 0.6852, 0.0955, 0.6821, 0.09296, 0.6684, 0.1838, 0.7096, 0.1898, 0.7308, 0.1733, 0.7328, 0.1678, 0.7111, 0.1231, 0.7399, 0.1226, 0.7174, 0.1364, 0.7128, 0.1381, 0.734, 0.1538, 0.732, 0.1517, 0.71, 0.1678, 0.7111, 0.1733, 0.7328, 0.1381, 0.734, 0.1364, 0.7128, 0.1517, 0.71, 0.1538, 0.732, 0.16, 0.5867, 0.1655, 0.6206, 0.1506, 0.6219, 0.1479, 0.5899, 0.1479, 0.5899, 0.1506, 0.6219, 0.1367, 0.6248, 0.1358, 0.5936, 0.1231, 0.6223, 0.1239, 0.5948, 0.1358, 0.5936, 0.1367, 0.6248, 0.1239, 0.5948, 0.1231, 0.6223, 0.1099, 0.6199, 0.1125, 0.5935, 0.1125, 0.5935, 0.1099, 0.6199, 0.09655, 0.6182, 0.1009, 0.5896, 0.1009, 0.5896, 0.09655, 0.6182, 0.08062, 0.62, 0.08868, 0.5871, 0.08868, 0.5871, 0.08062, 0.62, 0.06701, 0.6161, 0.0767, 0.5846, 0.1733, 0.5881, 0.1805, 0.6201, 0.1655, 0.6206, 0.16, 0.5867])
me_man_lowpoly_tpose_007.materials.append(mat_material_001)
me_man_lowpoly_tpose_007.update()
me_man_lowpoly_tpose_007.normals_split_custom_set([tuple(v) for v in zip(*[iter([0.455, 0.8904, 0.01451, 0.455, 0.8904, 0.01451, 0.455, 0.8904, 0.01451, 0.455, 0.8904, 0.0145, 0.9677, 0.2467, 0.05121, 0.9677, 0.2467, 0.05121, 0.9677, 0.2467, 0.05121, 0.9677, 0.2468, 0.05169, 0.8929, -0.4361, 0.1119, 0.8929, -0.4361, 0.1119, 0.8929, -0.4361, 0.112, 0.8929, -0.4361, 0.1119, 0.307, -0.9492, 0.06846, 0.307, -0.9492, 0.06843, 0.307, -0.9492, 0.06865, 0.307, -0.9493, 0.06828, -0.8096, -0.5862, -0.03201, -0.8096, -0.5862, -0.03201, -0.8096, -0.5862, -0.03201, -0.8096, -0.5862, -0.03201, -0.9955, -0.09178, -0.02322, -0.9955, -0.09179, -0.02324, -0.9955, -0.09178, -0.02313, -0.9955, -0.09178, -0.02316, -0.9664, 0.2456, -0.07542, -0.9664, 0.2456, -0.07542, -0.9664, 0.2456, -0.07542, -0.9664, 0.2456, -0.07542, -0.4981, 0.8669, -0.01705, -0.4981, 0.8669, -0.01705, -0.4981, 0.8669, -0.01704, -0.4981, 0.8669, -0.01702, 0.3635, 0.9275, -0.08709, 0.3635, 0.9275, -0.08711, 0.3635, 0.9275, -0.08709, 0.3635, 0.9275, -0.08711, 0.9789, 0.2035, -0.01715, 0.9789, 0.2035, -0.01713, 0.9789, 0.2035, -0.01715, 0.9789, 0.2035, -0.01714, 0.8668, -0.4936, 0.07076, 0.8668, -0.4936, 0.07062, 0.8668, -0.4936, 0.07062, 0.8668, -0.4936, 0.07077, 0.4208, -0.9058, 0.04956, 0.4208, -0.9058, 0.04965, 0.4208, -0.9058, 0.04966, 0.4208, -0.9058, 0.04974, -0.6001, -0.7999, -0.006133, -0.6001, -0.7999, -0.006133, -0.6001, -0.7999, -0.006133, -0.6001, -0.7999, -0.006133, -0.9932, -0.0554, -0.1022, -0.9932, -0.0554, -0.1022, -0.9932, -0.0554, -0.1022, -0.9932, -0.0554, -0.1022, -0.9282, 0.3706, -0.03213, -0.9282, 0.3706, -0.03217, -0.9282, 0.3706, -0.03208, -0.9282, 0.3706, -0.03217, -0.5046, 0.8627, -0.03285, -0.5046, 0.8627, -0.03285, -0.5046, 0.8627, -0.0328, -0.5046, 0.8627, -0.03287, 0.3211, 0.9464, 0.03617, 0.3211, 0.9463, 0.03617, 0.3211, 0.9463, 0.03617, 0.3211, 0.9463, 0.03617, 0.9763, 0.2054, 0.06858, 0.9763, 0.2054, 0.06854, 0.9763, 0.2054, 0.06848, 0.9763, 0.2054, 0.06855, 0.8197, -0.5644, 0.09804, 0.8197, -0.5644, 0.09804, 0.8196, -0.5644, 0.09813, 0.8197, -0.5644, 0.09804, 0.5244, -0.8438, 0.1138, 0.5244, -0.8438, 0.1139, 0.5244, -0.8438, 0.1138, 0.5244, -0.8438, 0.1139, -0.4321, -0.8991, 0.06994, -0.4321, -0.8991, 0.06991, -0.4321, -0.8991, 0.06991, -0.4321, -0.8991, 0.06991, -0.9991, 0.008782, -0.04131, -0.9991, 0.008804, -0.04135, -0.9991, 0.008805, -0.04132, -0.9991, 0.008804, -0.04135, -0.9028, 0.4288, -0.03174, -0.9028, 0.4288, -0.03175, -0.9028, 0.4288, -0.03174, -0.9028, 0.4288, -0.03176, -0.5204, 0.8539, 0.003186, -0.5204, 0.8539, 0.00319, -0.5204, 0.8539, 0.003187, -0.5204, 0.8539, 0.003195, -0.8832, 0.4682, 0.02605, -0.8832, 0.4682, 0.02609, -0.8832, 0.4682, 0.02606, -0.8832, 0.4682, 0.02605, -0.9981, -0.04945, -0.03701, -0.9981, -0.04945, -0.03703, -0.9981, -0.04945, -0.03701, -0.9981, -0.04945, -0.03703, -0.5183, -0.8549, -0.02527, -0.5182, -0.8549, -0.02537, -0.5183, -0.8549, -0.02527, -0.5182, -0.8549, -0.02528, 0.2653, -0.9615, 0.07189, 0.2653, -0.9615, 0.0719, 0.2653, -0.9615, 0.07189, 0.2653, -0.9615, 0.07187, 0.8287, -0.5591, -0.0272, 0.8287, -0.5591, -0.02721, 0.8287, -0.5591, -0.02721, 0.8287, -0.5591, -0.02721, 0.5325, 0.8221, 0.2012, 0.5325, 0.8221, 0.2012, 0.5325, 0.8221, 0.2012, 0.5325, 0.8221, 0.2012, -0.8336, 0.5061, 0.2215, -0.8336, 0.5061, 0.2215, -0.8336, 0.5061, 0.2215, -0.8336, 0.5061, 0.2215, -0.6077, -0.7934, 0.03457, -0.6077, -0.7934, 0.03455, -0.6077, -0.7934, 0.03456, -0.6077, -0.7934, 0.03454, 0.09148, 0.1225, 0.9882, 0.09147, 0.1225, 0.9882, 0.09148, 0.1225, 0.9882, 0.09147, 0.1225, 0.9882, 0.9826, -0.1507, 0.109, 0.9826, -0.1507, 0.109, 0.9826, -0.1507, 0.109, 0.9826, -0.1507, 0.109, 0.1034, -0.9935, -0.04724, 0.1034, -0.9935, -0.04726, 0.1034, -0.9935, -0.04726, 0.1034, -0.9935, -0.04726, -0.9278, -0.07843, -0.3646, -0.9278, -0.07843, -0.3646, -0.9278, -0.07844, -0.3646, -0.9278, -0.07843, -0.3646, -0.001047, 0.9936, -0.1133, -0.001041, 0.9936, -0.1133, -0.001041, 0.9936, -0.1133, -0.001042, 0.9936, -0.1133, 0.2716, -0.2173, -0.9376, 0.2716, -0.2173, -0.9376, 0.2716, -0.2173, -0.9376, 0.2716, -0.2173, -0.9376, 0.904, -0.2068, 0.3743, 0.904, -0.2068, 0.3743, 0.904, -0.2068, 0.3743, 0.904, -0.2068, 0.3743, -0.06352, -0.9771, -0.203, -0.06351, -0.9771, -0.203, -0.06354, -0.9771, -0.203, -0.06354, -0.9771, -0.203, -0.7867, 0.2206, -0.5765, -0.7867, 0.2206, -0.5765, -0.7867, 0.2206, -0.5765, -0.7867, 0.2206, -0.5765, 0.1417, 0.985, -0.09814, 0.1417, 0.985, -0.09816, 0.1417, 0.985, -0.09817, 0.1417, 0.985, -0.09816, 0.4738, -0.08369, -0.8766, 0.4738, -0.08368, -0.8766, 0.4738, -0.0837, -0.8766, 0.4738, -0.08367, -0.8766, 0.1909, -0.4065, -0.8935, 0.1909, -0.4064, -0.8935, 0.1909, -0.4065, -0.8935, 0.1909, -0.4064, -0.8935, -0.08218, -0.9939, -0.0735, -0.08218, -0.9939, -0.07351, -0.08216, -0.9939, -0.07354, -0.08216, -0.9939, -0.07353, -0.9342, -0.02847, -0.3555, -0.9342, -0.02848, -0.3555, -0.9342, -0.02848, -0.3555, -0.9342, -0.02848, -0.3555, 0.9744, -0.1425, 0.174, 0.9744, -0.1425, 0.174, 0.9744, -0.1425, 0.174, 0.9744, -0.1425, 0.174, 0.08321, 0.9964, 0.01535, 0.0832, 0.9964, 0.01537, 0.08319, 0.9964, 0.01539, 0.0832, 0.9964, 0.01538, 0.9362, -0.2644, 0.2318, 0.9367, -0.2634, 0.2308, 0.9369, -0.2632, 0.2303, 0.9362, -0.2642, 0.2318, 0.09677, 0.9676, -0.2334, 0.09703, 0.9676, -0.2333, 0.09657, 0.9676, -0.2335, 0.09662, 0.9676, -0.2334, 0.07564, 0.9852, -0.1538, 0.07563, 0.9852, -0.1538, 0.07562, 0.9852, -0.1538, 0.07563, 0.9852, -0.1538, -0.02438, -0.9563, 0.2915, -0.02425, -0.9563, 0.2915, -0.02431, -0.9562, 0.2915, -0.02442, -0.9563, 0.2914, -0.9511, -0.04275, -0.306, -0.9511, -0.04283, -0.306, -0.9511, -0.04288, -0.306, -0.951, -0.04283, -0.3061, -0.9421, -0.02377, -0.3346, -0.9421, -0.02366, -0.3345, -0.942, -0.02388, -0.3347, -0.9421, -0.02374, -0.3346, -0.01669, -0.997, 0.07501, -0.01669, -0.997, 0.07499, -0.01669, -0.997, 0.07501, -0.0167, -0.997, 0.07502, 0.9665, -0.187, 0.1757, 0.9665, -0.187, 0.1757, 0.9665, -0.187, 0.1757, 0.9665, -0.187, 0.1757, 0.1512, -0.1698, -0.9738, 0.1512, -0.1698, -0.9738, 0.1512, -0.1698, -0.9738, 0.1512, -0.1698, -0.9738, 0.8401, -0.1798, 0.5118, 0.8399, -0.1799, 0.512, 0.8396, -0.1804, 0.5124, 0.8385, -0.1818, 0.5136, -0.3018, -0.9369, 0.1763, -0.3021, -0.9369, 0.1761, -0.3018, -0.9369, 0.1764, -0.3018, -0.9369, 0.1764, 0.5561, -0.02658, -0.8307, 0.5627, -0.02427, -0.8263, 0.5566, -0.02615, -0.8303, 0.5545, -0.02808, -0.8317, -0.7584, 0.1457, -0.6353, -0.7558, 0.1496, -0.6375, -0.7563, 0.1483, -0.6372, -0.7585, 0.1461, -0.6351, -0.5955, -0.1153, -0.795, -0.5821, -0.1122, -0.8054, -0.5831, -0.1153, -0.8042, -0.5926, -0.1143, -0.7974, 0.2041, 0.9294, -0.3076, 0.2056, 0.9293, -0.3068, 0.205, 0.9294, -0.3068, 0.2045, 0.9292, -0.3079, 0.09106, 0.9269, -0.3641, 0.09107, 0.9269, -0.3641, 0.09107, 0.9269, -0.3641, 0.09106, 0.9269, -0.3641, -0.9568, -0.005645, -0.2907, -0.9568, -0.005641, -0.2907, -0.9568, -0.005641, -0.2907, -0.9568, -0.005644, -0.2907, -0.1356, -0.9845, 0.1109, -0.1356, -0.9845, 0.1109, -0.1356, -0.9845, 0.1109, -0.1356, -0.9845, 0.1109, 0.9692, -0.00788, 0.2461, 0.9692, -0.007878, 0.2461, 0.9692, -0.007879, 0.2461, 0.9692, -0.007878, 0.2461, -0.9566, -0.1479, -0.2511, -0.9566, -0.1481, -0.2509, -0.9567, -0.1482, -0.2505, -0.9566, -0.148, -0.2511, 0.05344, 0.8662, -0.4969, 0.0532, 0.8666, -0.4961, 0.0528, 0.8661, -0.497, 0.05295, 0.8666, -0.4962, 0.6707, -0.003445, 0.7417, 0.6603, -0.0001358, 0.751, 0.6684, -0.001793, 0.7438, 0.6718, -0.004086, 0.7407, -0.6218, -0.2536, 0.741, -0.6258, -0.2531, 0.7378, -0.6244, -0.255, 0.7384, -0.6239, -0.2519, 0.7398, 0.8847, 0.1237, 0.4495, 0.8778, 0.1271, 0.4619, 0.8872, 0.1191, 0.4458, 0.8861, 0.1188, 0.4479, -0.3353, -0.02243, 0.9418, -0.3389, -0.02205, 0.9406, -0.3377, -0.02355, 0.9409, -0.3364, -0.0208, 0.9415, 0.8218, -0.1086, 0.5593, 0.8142, -0.09976, 0.572, 0.8139, -0.1009, 0.5721, 0.8209, -0.1045, 0.5615, -0.1692, -0.2432, 0.9551, -0.1687, -0.2454, 0.9546, -0.1689, -0.2433, 0.9551, -0.1681, -0.2454, 0.9547, -0.8199, -0.2649, -0.5075, -0.8256, -0.2606, -0.5004, -0.8147, -0.2648, -0.5158, -0.8139, -0.2683, -0.5153, 0.2505, -0.7838, -0.5683, 0.2492, -0.7831, -0.5698, 0.2496, -0.784, -0.5684, 0.25, -0.7829, -0.5698, -0.9716, -0.07743, -0.2238, -0.9706, -0.07695, -0.2279, -0.9708, -0.07761, -0.2271, -0.9715, -0.07723, -0.2242, 0.202, 0.2843, -0.9372, 0.2031, 0.2847, -0.9369, 0.2017, 0.2843, -0.9373, 0.2015, 0.2844, -0.9373, -0.9431, -0.2991, -0.145, -0.9434, -0.2997, -0.1423, -0.9437, -0.2987, -0.1423, -0.9427, -0.3004, -0.1451, 0.1375, 0.3538, -0.9251, 0.1431, 0.3586, -0.9225, 0.1376, 0.3538, -0.9252, 0.1345, 0.356, -0.9248, 0.9472, -0.1403, 0.2883, 0.9464, -0.1415, 0.2904, 0.947, -0.1406, 0.2889, 0.9472, -0.1403, 0.2881, -0.0457, -0.8639, 0.5016, -0.04538, -0.8645, 0.5006, -0.04559, -0.8639, 0.5015, -0.04518, -0.8645, 0.5006, 0.9062, 0.04654, 0.4203, 0.9027, 0.04872, 0.4274, 0.903, 0.04951, 0.4269, 0.9053, 0.04696, 0.4222, -0.1773, -0.2921, 0.9398, -0.1764, -0.2945, 0.9392, -0.1771, -0.2921, 0.9398, -0.1772, -0.2947, 0.939, -0.03706, 0.8135, 0.5804, -0.03697, 0.8191, 0.5725, -0.04385, 0.8136, 0.5798, -0.0431, 0.8197, 0.5711, 0.008329, 0.3211, 0.947, 0.006435, 0.318, 0.9481, 0.005177, 0.3209, 0.9471, 0.005906, 0.3174, 0.9483, 0.9151, 0.1669, 0.3672, 0.9151, 0.1669, 0.3672, 0.9151, 0.1669, 0.3672, 0.9151, 0.1669, 0.3672, -0.958, -0.2009, -0.2048, -0.9579, -0.2009, -0.2051, -0.9578, -0.2013, -0.2053, -0.958, -0.2008, -0.2049, 0.1657, -0.5088, -0.8448, 0.1653, -0.5072, -0.8459, 0.166, -0.5087, -0.8448, 0.1658, -0.5071, -0.8458, 0.9336, 0.1581, 0.3216, 0.9335, 0.1583, 0.3217, 0.9379, 0.1425, 0.3164, 0.9371, 0.1469, 0.3166, 0.9371, 0.2707, 0.2205, 0.9368, 0.2738, 0.218, 0.9361, 0.2739, 0.2206, 0.9389, 0.2672, 0.2168, 0.1598, -0.9269, -0.3397, 0.1601, -0.9266, -0.3402, 0.1605, -0.9268, -0.3396, 0.16, -0.9266, -0.3402, -0.9685, -0.1332, -0.2103, -0.9685, -0.1332, -0.2103, -0.9685, -0.1332, -0.2103, -0.9685, -0.1332, -0.2103, 0.2033, -0.9051, -0.3735, 0.2069, -0.9022, -0.3784, 0.2075, -0.9038, -0.3742, 0.2029, -0.9033, -0.3781, 0.1151, -0.9028, -0.4143, 0.124, -0.8979, -0.4224, 0.1264, -0.9002, -0.4167, 0.1164, -0.8995, -0.421, -0.8828, -0.4697, -0.01248, -0.8832, -0.4688, -0.01455, -0.8825, -0.4701, -0.01317, -0.8832, -0.4687, -0.01464, -0.4318, 0.7566, 0.491, -0.4308, 0.7585, 0.4889, -0.4263, 0.7596, 0.4913, -0.4294, 0.7594, 0.4889, -0.3541, 0.7131, 0.6051, -0.3484, 0.7058, 0.6168, -0.3506, 0.7142, 0.6058, -0.3537, 0.7031, 0.6169, -0.9094, -0.4158, -0.006013, -0.9089, -0.4169, -0.005062, -0.9089, -0.4169, -0.006539, -0.9088, -0.4172, -0.005037, 0.9258, 0.3433, 0.1581, 0.9305, 0.3277, 0.1634, 0.9324, 0.3276, 0.1525, 0.927, 0.337, 0.1647, 0.8649, -0.4551, -0.2115, 0.8639, -0.4611, -0.2026, 0.862, -0.462, -0.2085, 0.8666, -0.4554, -0.2041, -0.3721, -0.928, 0.01816, -0.3777, -0.9255, 0.02621, -0.3682, -0.9295, 0.02096, -0.374, -0.927, 0.02748, 0.2561, 0.9587, 0.124, 0.2673, 0.9579, 0.1045, 0.2612, 0.9577, 0.1211, 0.2619, 0.9591, 0.1078, -0.8819, 0.4699, 0.03844, -0.875, 0.4836, 0.02117, -0.8762, 0.4812, 0.02666, -0.8817, 0.4707, 0.03081, 0.05113, -0.9234, 0.3804, 0.05241, -0.9248, 0.3769, 0.05171, -0.9233, 0.3807, 0.05113, -0.9249, 0.3767, 0.1465, -0.8178, 0.5565, 0.1467, -0.8159, 0.5592, 0.1467, -0.8179, 0.5563, 0.145, -0.8162, 0.5593, -0.1425, -0.9027, 0.4061, -0.1392, -0.9038, 0.4046, -0.1363, -0.9037, 0.4058, -0.135, -0.9044, 0.4048, -0.2884, -0.9313, 0.2227, -0.2878, -0.9314, 0.223, -0.2878, -0.9314, 0.2226, -0.2884, -0.9312, 0.2231, -0.9782, 0.2075, -0.004453, -0.977, 0.2134, -0.002864, -0.9766, 0.2149, -0.002702, -0.9782, 0.2076, -0.004668, -0.2173, 0.9267, 0.3066, -0.2158, 0.9273, 0.306, -0.216, 0.9271, 0.3064, -0.2178, 0.9267, 0.3062, -0.3666, 0.8705, 0.3285, -0.3671, 0.8714, 0.3254, -0.3692, 0.8694, 0.3283, -0.3703, 0.8701, 0.3253, -0.0005761, 0.903, 0.4296, -0.000448, 0.8999, 0.4361, -7.845e-05, 0.9031, 0.4295, 0.0004253, 0.8999, 0.4361, 0.1685, 0.887, 0.4299, 0.1699, 0.8865, 0.4305, 0.17, 0.8866, 0.4301, 0.1689, 0.8868, 0.4302, 0.9541, 0.2614, 0.1463, 0.9541, 0.2616, 0.1462, 0.9538, 0.2622, 0.1463, 0.954, 0.2619, 0.1461, 0.339, 0.8094, 0.4796, 0.3395, 0.8096, 0.4789, 0.3398, 0.809, 0.4797, 0.3401, 0.8093, 0.479, 0.9589, 0.1775, 0.2215, 0.959, 0.1788, 0.2197, 0.9587, 0.1787, 0.2215, 0.9597, 0.1744, 0.2202, 0.4353, 0.8747, 0.2131, 0.4353, 0.8747, 0.2131, 0.4353, 0.8747, 0.213, 0.4353, 0.8747, 0.213, -0.01044, 0.9722, 0.234, -0.01044, 0.9722, 0.234, -0.01044, 0.9722, 0.234, -0.01044, 0.9722, 0.234, -0.2781, 0.9299, 0.2409, -0.2773, 0.93, 0.2412, -0.2764, 0.9303, 0.241, -0.2785, 0.9297, 0.2411, -0.4036, 0.8996, 0.1672, -0.4036, 0.8996, 0.1672, -0.4036, 0.8996, 0.1671, -0.4036, 0.8996, 0.1672, -0.9536, 0.2537, -0.1623, -0.9536, 0.2537, -0.1623, -0.9536, 0.2537, -0.1623, -0.9536, 0.2537, -0.1623, -0.4194, -0.8934, -0.1608, -0.4194, -0.8934, -0.1607, -0.4194, -0.8934, -0.1608, -0.4194, -0.8934, -0.1607, -0.09212, -0.9954, 0.02489, -0.09211, -0.9954, 0.02491, -0.0921, -0.9954, 0.02494, -0.0921, -0.9954, 0.02481, -0.1619, -0.9418, 0.2947, -0.1621, -0.9423, 0.293, -0.1616, -0.9418, 0.2946, -0.1612, -0.9425, 0.2929, -0.6273, 0.01106, 0.7787, -0.6274, 0.008176, 0.7787, -0.6269, 0.004216, 0.7791, -0.6275, 0.008188, 0.7786, 0.4533, -0.7571, 0.4704, 0.4555, -0.7555, 0.471, 0.4556, -0.7558, 0.4704, 0.4521, -0.7574, 0.4712, 0.8098, -0.1334, -0.5714, 0.8101, -0.1294, -0.5718, 0.8102, -0.1288, -0.5718, 0.8099, -0.1317, -0.5716, -0.1952, -0.9389, -0.2834, -0.1961, -0.9386, -0.284, -0.1961, -0.9388, -0.2834, -0.1952, -0.9387, -0.284, 0.833, 0.4386, 0.3372, 0.8333, 0.4379, 0.3375, 0.8324, 0.4399, 0.337, 0.8327, 0.4393, 0.3372, 0.7033, -0.1608, -0.6925, 0.703, -0.1611, -0.6927, 0.704, -0.158, -0.6924, 0.7042, -0.1568, -0.6925, 0.9445, 0.3201, 0.07385, 0.9445, 0.3201, 0.07385, 0.9445, 0.3201, 0.07385, 0.9445, 0.3201, 0.07385, 0.5551, 0.8245, 0.1096, 0.5551, 0.8245, 0.1096, 0.5551, 0.8245, 0.1096, 0.5551, 0.8245, 0.1096, 0.7858, 0.5925, -0.1773, 0.7858, 0.5925, -0.1773, 0.7858, 0.5925, -0.1773, 0.7858, 0.5925, -0.1773, 0.2298, 0.9719, 0.05095, 0.2298, 0.9719, 0.05096, 0.2298, 0.9719, 0.05094, 0.2298, 0.9719, 0.05096, 0.2031, 0.9766, 0.0714, 0.2031, 0.9766, 0.0714, 0.2031, 0.9766, 0.0714, 0.2031, 0.9766, 0.0714, 0.1232, 0.9777, 0.17, 0.1232, 0.9777, 0.1701, 0.1232, 0.9777, 0.17, 0.1232, 0.9777, 0.1701, -0.454, 0.8904, 0.03241, -0.454, 0.8904, 0.03237, -0.4541, 0.8904, 0.03241, -0.454, 0.8904, 0.03237, -0.2808, 0.9446, 0.1699, -0.28, 0.9448, 0.1701, -0.2813, 0.9444, 0.1699, -0.2813, 0.9445, 0.17, -0.8591, 0.5117, 0.009805, -0.8591, 0.5117, 0.009822, -0.8591, 0.5117, 0.009797, -0.8591, 0.5117, 0.009814, -0.3674, 0.9283, -0.0579, -0.3687, 0.9277, -0.05834, -0.3668, 0.9285, -0.05781, -0.3667, 0.9285, -0.05849, -0.5357, 0.8441, 0.02378, -0.5357, 0.8441, 0.02381, -0.5357, 0.8441, 0.02379, -0.5357, 0.8441, 0.02377, -0.7758, 0.6221, -0.1049, -0.7767, 0.621, -0.1056, -0.7765, 0.6213, -0.1046, -0.7759, 0.622, -0.1059, -0.9956, -0.0657, 0.0671, -0.9956, -0.0657, 0.06711, -0.9956, -0.06564, 0.06709, -0.9956, -0.0657, 0.06712, -0.906, 0.2199, -0.3616, -0.9061, 0.2199, -0.3616, -0.9061, 0.2199, -0.3616, -0.906, 0.2199, -0.3616, -0.2694, -0.9423, 0.1987, -0.2694, -0.9423, 0.1987, -0.2694, -0.9423, 0.1987, -0.2694, -0.9423, 0.1986, -0.9895, -0.008938, -0.1442, -0.9896, -0.009139, -0.1439, -0.9895, -0.009205, -0.1442, -0.9895, -0.008907, -0.1441, -0.439, -0.7918, -0.4245, -0.439, -0.7918, -0.4246, -0.439, -0.7918, -0.4246, -0.439, -0.7918, -0.4246, -0.4349, -0.898, 0.06767, -0.4326, -0.8988, 0.07084, -0.4322, -0.8992, 0.0687, -0.4353, -0.8976, 0.06981, -0.1887, -0.9083, -0.3734, -0.1897, -0.9066, -0.3769, -0.1905, -0.9078, -0.3736, -0.1894, -0.9068, -0.3766, 0.3616, -0.9123, 0.1922, 0.3616, -0.9123, 0.1922, 0.3616, -0.9123, 0.1921, 0.3616, -0.9123, 0.1921, -0.05486, -0.9443, -0.3244, -0.05562, -0.9443, -0.3245, -0.05671, -0.9442, -0.3244, -0.05798, -0.9441, -0.3247, 0.7312, -0.6675, 0.1404, 0.7312, -0.6675, 0.1404, 0.7312, -0.6675, 0.1404, 0.7312, -0.6675, 0.1404, 0.7339, -0.4964, -0.4637, 0.7339, -0.4964, -0.4637, 0.7339, -0.4964, -0.4637, 0.7339, -0.4964, -0.4637, 0.08244, -0.9903, -0.1114, 0.0823, -0.9906, -0.109, 0.08019, -0.9905, -0.1116, 0.07441, -0.9911, -0.1103, 0.1389, -0.9055, -0.4009, 0.1389, -0.9055, -0.4009, 0.1389, -0.9055, -0.4009, 0.1389, -0.9055, -0.4009, -0.158, -0.799, -0.5802, -0.1589, -0.7978, -0.5816, -0.16, -0.7984, -0.5804, -0.1609, -0.7973, -0.5818, -0.5946, -0.8027, -0.04613, -0.5946, -0.8027, -0.04615, -0.5946, -0.8027, -0.04605, -0.5946, -0.8027, -0.04614, -0.9961, -0.07046, 0.05367, -0.9961, -0.07046, 0.05368, -0.9961, -0.07046, 0.05368, -0.9961, -0.07046, 0.05367, -0.9109, 0.4127, 0.004632, -0.9109, 0.4127, 0.004638, -0.9109, 0.4127, 0.004662, -0.9109, 0.4127, 0.004628, -0.3693, 0.9287, -0.03419, -0.3693, 0.9287, -0.03418, -0.3693, 0.9287, -0.03418, -0.3693, 0.9287, -0.03419, -0.9657, 0.2587, -0.02116, -0.9657, 0.2587, -0.02114, -0.9657, 0.2587, -0.02116, -0.9657, 0.2587, -0.02115, -0.9915, -0.09544, -0.08805, -0.9915, -0.09544, -0.08804, -0.9915, -0.09544, -0.08795, -0.9915, -0.09544, -0.08795, 0.8697, -0.4647, 0.1663, 0.8697, -0.4647, 0.1662, 0.8697, -0.4647, 0.1663, 0.8697, -0.4647, 0.1663, -0.2797, 0.9557, 0.09123, -0.2797, 0.9557, 0.09125, -0.2797, 0.9557, 0.09123, -0.2797, 0.9557, 0.09122, 0.9539, 0.2524, 0.1625, 0.9539, 0.2524, 0.1625, 0.9539, 0.2524, 0.1625, 0.9539, 0.2524, 0.1625, 0.5155, 0.8466, 0.1322, 0.5155, 0.8467, 0.1322, 0.5155, 0.8466, 0.1322, 0.5155, 0.8467, 0.1322, 0.9599, 0.2619, 0.1001, 0.9599, 0.2619, 0.1002, 0.9599, 0.2619, 0.1002, 0.9599, 0.2619, 0.1001, 0.2641, 0.961, 0.0821, 0.2641, 0.961, 0.08214, 0.2641, 0.961, 0.08211, 0.2641, 0.961, 0.0821, -0.4884, 0.8719, 0.03513, -0.4884, 0.8719, 0.03515, -0.4884, 0.8719, 0.03514, -0.4884, 0.8719, 0.03516, -0.8717, 0.49, -0.006186, -0.8717, 0.49, -0.006187, -0.8717, 0.49, -0.006196, -0.8717, 0.49, -0.006199, -0.9999, 0.007271, 0.01342, -0.9999, 0.007337, 0.01343, -0.9999, 0.007336, 0.01343, -0.9999, 0.007336, 0.01344, -0.3008, -0.9436, 0.1384, -0.3008, -0.9436, 0.1384, -0.3008, -0.9436, 0.1383, -0.3008, -0.9436, 0.1384, 0.4695, -0.8675, 0.1646, 0.4695, -0.8675, 0.1646, 0.4695, -0.8675, 0.1645, 0.4695, -0.8675, 0.1645, 0.783, -0.6105, 0.1192, 0.783, -0.6105, 0.1192, 0.783, -0.6105, 0.1192, 0.783, -0.6105, 0.1193])] * 3)])
me_man_lowpoly_tpose_008 = bpy.data.meshes.new('man_lowpoly_Tpose.008')
me_man_lowpoly_tpose_008.from_pydata([(0.3412, 3.711, -13.92), (4.018, 2.82, -17.47), (-2.84, -0.4968, -16.42), (-1.808, 2.273, -15.83), (0.4591, 3.152, -6.319), (2.852, 2.494, -5.484), (-2.947, -0.01834, -6.565), (-1.718, 2.012, -6.682), (0.3578, 2.774, -0.2932), (2.389, 2.31, 0.218), (-2.633, 0.2531, -0.32), (-1.77, 1.745, -0.5142), (3.245, -0.2845, 9.969), (1.233, -0.5521, 10.42), (-2.422, -0.7401, 9.686), (-4.353, -0.5642, 9.139), (-0.7741, 0.0583, 9.832), (1.515, 0.8845, 8.491), (-0.7506, 0.4528, 9.073), (3.549, 0.3702, 7.762), (-4.039, 0.2217, 5.907), (-3.004, 0.5048, 7.323), (-3.644, 0.6704, 4.181), (-2.232, 1.89, 3.131), (-0.07068, 2.467, 4.53), (2.31, 2.048, 4.036), (4.005, 0.5843, 5.84), (3.292, 1.732, 4.343), (2.437, 2.108, 2.581), (0.1408, 2.636, 1.924), (-1.32, 2.227, 1.797), (-2.637, 1.055, 1.912), (3.524, 2.798, -11.43), (0.7788, 3.685, -12.05), (-1.688, 2.226, -11.76), (-2.994, -0.2535, -11.45), (0.6893, 2.228, -6.468), (1.009, 2.76, -12.2), (0.5714, 2.786, -14.07), (4.248, 1.896, -17.62), (-1.578, 1.349, -15.98), (3.082, 1.569, -5.633), (-1.487, 1.087, -6.831), (0.588, 1.85, -0.442), (2.619, 1.386, 0.06922), (-1.54, 0.8206, -0.6629), (3.779, -0.5543, 7.613), (4.236, -0.3401, 5.691), (-4.123, -1.489, 8.99), (-3.809, -0.7028, 5.758), (-1.397, 0.6852, 4.279), (0.1401, 1.102, 4.499), (0.371, 1.712, 1.775), (-1.09, 1.303, 1.649), (3.754, 1.873, -11.58), (-0.5439, -0.8662, 9.684), (-0.1643, 0.3426, 6.774), (2.355, 0.8439, 5.006), (2.667, 1.184, 2.432), (-1.458, 1.302, -11.91), (-2.763, -1.178, -11.6), (3.523, 0.8079, 4.194), (-2.192, -1.665, 9.538), (-1.809, 0.005132, 6.291), (3.476, -1.209, 9.82), (1.463, -1.477, 10.27), (-2.61, -1.421, -16.57), (-2.717, -0.9428, -6.713), (-2.402, -0.6714, -0.4687), (1.921, 0.3849, 7.281), (-3.414, -0.2541, 4.033), (-2.406, 0.1304, 1.763), (-2.273, 2.553, 3.272), (-0.1121, 3.131, 4.671), (2.269, 2.711, 4.177), (1.474, 1.548, 8.631), (-0.7921, 1.366, 9.214), (-3.046, 1.168, 7.463)], [], [(32, 33, 0, 1), (34, 35, 2, 3), (3, 0, 33, 34), (14, 15, 20, 21), (18, 16, 14, 21), (17, 13, 16, 18), (12, 13, 17, 19), (26, 19, 17, 25), (18, 21, 77, 76), (17, 18, 76, 75), (23, 21, 20, 22), (28, 27, 26, 25), (4, 5, 9, 8), (8, 9, 28, 29), (29, 28, 25, 24), (7, 4, 8, 11), (30, 29, 24, 23), (6, 7, 11, 10), (11, 8, 29, 30), (31, 30, 23, 22), (10, 11, 30, 31), (5, 4, 33, 32), (34, 33, 4, 7), (7, 6, 35, 34), (54, 39, 38, 37), (59, 40, 66, 60), (40, 59, 37, 38), (62, 63, 49, 48), (56, 63, 62, 55), (69, 56, 55, 65), (64, 46, 69, 65), (47, 57, 69, 46), (57, 51, 56, 69), (51, 50, 63, 56), (50, 70, 49, 63), (58, 57, 47, 61), (36, 43, 44, 41), (43, 52, 58, 44), (52, 51, 57, 58), (42, 45, 43, 36), (53, 50, 51, 52), (67, 68, 45, 42), (45, 53, 52, 43), (71, 70, 50, 53), (68, 71, 53, 45), (41, 54, 37, 36), (59, 42, 36, 37), (42, 59, 60, 67), (3, 2, 66, 40), (15, 14, 62, 48), (14, 16, 55, 62), (22, 20, 49, 70), (5, 32, 54, 41), (6, 10, 68, 67), (9, 5, 41, 44), (27, 28, 58, 61), (16, 13, 65, 55), (12, 19, 46, 64), (10, 31, 71, 68), (19, 26, 47, 46), (1, 0, 38, 39), (28, 9, 44, 58), (2, 35, 60, 66), (20, 15, 48, 49), (0, 3, 40, 38), (31, 22, 70, 71), (13, 12, 64, 65), (35, 6, 67, 60), (26, 27, 61, 47), (32, 1, 39, 54), (74, 75, 76, 73), (73, 76, 77, 72), (24, 25, 74, 73), (21, 23, 72, 77), (23, 24, 73, 72), (25, 17, 75, 74)])
_uv = me_man_lowpoly_tpose_008.uv_layers.new(name='UVMap')
_uv.uv.foreach_set('vector', [0.1506, 0.6219, 0.1367, 0.6248, 0.1362, 0.6563, 0.1514, 0.6544, 0.1231, 0.6223, 0.1099, 0.6199, 0.1078, 0.6467, 0.1219, 0.6503, 0.1219, 0.6503, 0.1362, 0.6563, 0.1367, 0.6248, 0.1231, 0.6223, 0.122, 0.5102, 0.1124, 0.5119, 0.1137, 0.5242, 0.1241, 0.5239, 0.1336, 0.5226, 0.1318, 0.5085, 0.122, 0.5102, 0.1241, 0.5239, 0.1437, 0.52, 0.1419, 0.5065, 0.1318, 0.5085, 0.1336, 0.5226, 0.1515, 0.5067, 0.1419, 0.5065, 0.1437, 0.52, 0.1536, 0.5171, 0.156, 0.5275, 0.1536, 0.5171, 0.1437, 0.52, 0.1456, 0.5325, 0.1336, 0.5226, 0.1241, 0.5239, 0.1241, 0.5239, 0.1336, 0.5226, 0.1437, 0.52, 0.1336, 0.5226, 0.1336, 0.5226, 0.1437, 0.52, 0.1245, 0.5356, 0.1241, 0.5239, 0.1137, 0.5242, 0.1142, 0.5342, 0.1467, 0.5466, 0.1593, 0.5421, 0.156, 0.5275, 0.1456, 0.5325, 0.1358, 0.5936, 0.1479, 0.5899, 0.1459, 0.5592, 0.1351, 0.5614, 0.1351, 0.5614, 0.1459, 0.5592, 0.1467, 0.5466, 0.1347, 0.5498, 0.1347, 0.5498, 0.1467, 0.5466, 0.1456, 0.5325, 0.1348, 0.5353, 0.1239, 0.5948, 0.1358, 0.5936, 0.1351, 0.5614, 0.123, 0.5613, 0.1234, 0.5498, 0.1347, 0.5498, 0.1348, 0.5353, 0.1245, 0.5356, 0.1125, 0.5935, 0.1239, 0.5948, 0.123, 0.5613, 0.1145, 0.5595, 0.123, 0.5613, 0.1351, 0.5614, 0.1347, 0.5498, 0.1234, 0.5498, 0.1146, 0.5475, 0.1234, 0.5498, 0.1245, 0.5356, 0.1142, 0.5342, 0.1145, 0.5595, 0.123, 0.5613, 0.1234, 0.5498, 0.1146, 0.5475, 0.1479, 0.5899, 0.1358, 0.5936, 0.1367, 0.6248, 0.1506, 0.6219, 0.1231, 0.6223, 0.1367, 0.6248, 0.1358, 0.5936, 0.1239, 0.5948, 0.1239, 0.5948, 0.1125, 0.5935, 0.1099, 0.6199, 0.1231, 0.6223, 0.1506, 0.6219, 0.1514, 0.6544, 0.1362, 0.6563, 0.1367, 0.6248, 0.1231, 0.6223, 0.1219, 0.6503, 0.1078, 0.6467, 0.1099, 0.6199, 0.1219, 0.6503, 0.1231, 0.6223, 0.1367, 0.6248, 0.1362, 0.6563, 0.122, 0.5102, 0.1241, 0.5239, 0.1137, 0.5242, 0.1124, 0.5119, 0.1336, 0.5226, 0.1241, 0.5239, 0.122, 0.5102, 0.1318, 0.5085, 0.1437, 0.52, 0.1336, 0.5226, 0.1318, 0.5085, 0.1419, 0.5065, 0.1515, 0.5067, 0.1536, 0.5171, 0.1437, 0.52, 0.1419, 0.5065, 0.156, 0.5275, 0.1456, 0.5325, 0.1437, 0.52, 0.1536, 0.5171, 0.1456, 0.5325, 0.1348, 0.5353, 0.1336, 0.5226, 0.1437, 0.52, 0.1348, 0.5353, 0.1245, 0.5356, 0.1241, 0.5239, 0.1336, 0.5226, 0.1245, 0.5356, 0.1142, 0.5342, 0.1137, 0.5242, 0.1241, 0.5239, 0.1467, 0.5466, 0.1456, 0.5325, 0.156, 0.5275, 0.1593, 0.5421, 0.1358, 0.5936, 0.1351, 0.5614, 0.1459, 0.5592, 0.1479, 0.5899, 0.1351, 0.5614, 0.1347, 0.5498, 0.1467, 0.5466, 0.1459, 0.5592, 0.1347, 0.5498, 0.1348, 0.5353, 0.1456, 0.5325, 0.1467, 0.5466, 0.1239, 0.5948, 0.123, 0.5613, 0.1351, 0.5614, 0.1358, 0.5936, 0.1234, 0.5498, 0.1245, 0.5356, 0.1348, 0.5353, 0.1347, 0.5498, 0.1125, 0.5935, 0.1145, 0.5595, 0.123, 0.5613, 0.1239, 0.5948, 0.123, 0.5613, 0.1234, 0.5498, 0.1347, 0.5498, 0.1351, 0.5614, 0.1146, 0.5475, 0.1142, 0.5342, 0.1245, 0.5356, 0.1234, 0.5498, 0.1145, 0.5595, 0.1146, 0.5475, 0.1234, 0.5498, 0.123, 0.5613, 0.1479, 0.5899, 0.1506, 0.6219, 0.1367, 0.6248, 0.1358, 0.5936, 0.1231, 0.6223, 0.1239, 0.5948, 0.1358, 0.5936, 0.1367, 0.6248, 0.1239, 0.5948, 0.1231, 0.6223, 0.1099, 0.6199, 0.1125, 0.5935, 0.1219, 0.6503, 0.1078, 0.6467, 0.1078, 0.6467, 0.1219, 0.6503, 0.1124, 0.5119, 0.122, 0.5102, 0.122, 0.5102, 0.1124, 0.5119, 0.122, 0.5102, 0.1318, 0.5085, 0.1318, 0.5085, 0.122, 0.5102, 0.1142, 0.5342, 0.1137, 0.5242, 0.1137, 0.5242, 0.1142, 0.5342, 0.1479, 0.5899, 0.1506, 0.6219, 0.1506, 0.6219, 0.1479, 0.5899, 0.1125, 0.5935, 0.1145, 0.5595, 0.1145, 0.5595, 0.1125, 0.5935, 0.1459, 0.5592, 0.1479, 0.5899, 0.1479, 0.5899, 0.1459, 0.5592, 0.1593, 0.5421, 0.1467, 0.5466, 0.1467, 0.5466, 0.1593, 0.5421, 0.1318, 0.5085, 0.1419, 0.5065, 0.1419, 0.5065, 0.1318, 0.5085, 0.1515, 0.5067, 0.1536, 0.5171, 0.1536, 0.5171, 0.1515, 0.5067, 0.1145, 0.5595, 0.1146, 0.5475, 0.1146, 0.5475, 0.1145, 0.5595, 0.1536, 0.5171, 0.156, 0.5275, 0.156, 0.5275, 0.1536, 0.5171, 0.1514, 0.6544, 0.1362, 0.6563, 0.1362, 0.6563, 0.1514, 0.6544, 0.1467, 0.5466, 0.1459, 0.5592, 0.1459, 0.5592, 0.1467, 0.5466, 0.1078, 0.6467, 0.1099, 0.6199, 0.1099, 0.6199, 0.1078, 0.6467, 0.1137, 0.5242, 0.1124, 0.5119, 0.1124, 0.5119, 0.1137, 0.5242, 0.1362, 0.6563, 0.1219, 0.6503, 0.1219, 0.6503, 0.1362, 0.6563, 0.1146, 0.5475, 0.1142, 0.5342, 0.1142, 0.5342, 0.1146, 0.5475, 0.1419, 0.5065, 0.1515, 0.5067, 0.1515, 0.5067, 0.1419, 0.5065, 0.1099, 0.6199, 0.1125, 0.5935, 0.1125, 0.5935, 0.1099, 0.6199, 0.156, 0.5275, 0.1593, 0.5421, 0.1593, 0.5421, 0.156, 0.5275, 0.1506, 0.6219, 0.1514, 0.6544, 0.1514, 0.6544, 0.1506, 0.6219, 0.1456, 0.5325, 0.1437, 0.52, 0.1336, 0.5226, 0.1348, 0.5353, 0.1348, 0.5353, 0.1336, 0.5226, 0.1241, 0.5239, 0.1245, 0.5356, 0.1348, 0.5353, 0.1456, 0.5325, 0.1456, 0.5325, 0.1348, 0.5353, 0.1241, 0.5239, 0.1245, 0.5356, 0.1245, 0.5356, 0.1241, 0.5239, 0.1245, 0.5356, 0.1348, 0.5353, 0.1348, 0.5353, 0.1245, 0.5356, 0.1456, 0.5325, 0.1437, 0.52, 0.1437, 0.52, 0.1456, 0.5325])
me_man_lowpoly_tpose_008.materials.append(mat_black_mat)
me_man_lowpoly_tpose_008.update()
me_man_lowpoly_tpose_008.normals_split_custom_set([tuple(v) for v in zip(*[iter([-0.2744, -0.9616, -0.008819, -0.2657, -0.964, -0.007184, -0.2742, -0.9617, -0.006066, -0.2657, -0.964, -0.008595, 0.9113, -0.4115, 0.0126, 0.9149, -0.4035, 0.01161, 0.9113, -0.4115, 0.01254, 0.9149, -0.4035, 0.01206, 0.5401, -0.8394, -0.06089, 0.551, -0.8322, -0.06195, 0.54, -0.8395, -0.06087, 0.5511, -0.8321, -0.06222, 0.2364, -0.9047, -0.3544, 0.2719, -0.9036, -0.331, 0.2365, -0.9046, -0.3547, 0.2733, -0.902, -0.3343, 0.4125, -0.7832, -0.4652, 0.356, -0.7948, -0.4914, 0.4142, -0.7781, -0.4723, 0.3567, -0.7914, -0.4965, -0.001958, -0.8279, -0.5608, -0.06189, -0.8141, -0.5775, -0.006339, -0.8331, -0.553, -0.06647, -0.8208, -0.5673, -0.2044, -0.8644, -0.4594, -0.163, -0.8657, -0.4733, -0.2051, -0.8619, -0.4637, -0.162, -0.8714, -0.4631, -0.3755, -0.8904, -0.2574, -0.4066, -0.8751, -0.2625, -0.3726, -0.8866, -0.2739, -0.4045, -0.8724, -0.2745, 0.5974, 0.1408, -0.7895, 0.5966, 0.1395, -0.7903, 0.5752, 0.1788, -0.7982, 0.6259, 0.1627, -0.7627, -0.2681, 0.1217, -0.9557, -0.2681, 0.1253, -0.9552, -0.2952, 0.1587, -0.9422, -0.2336, 0.1523, -0.9603, 0.5469, -0.8237, -0.1499, 0.5254, -0.8341, -0.1679, 0.5399, -0.8303, -0.1381, 0.5184, -0.841, -0.1548, -0.1988, -0.9178, -0.3438, -0.1822, -0.9232, -0.3382, -0.1963, -0.9175, -0.346, -0.1847, -0.9243, -0.3339, -0.2353, -0.9701, -0.05915, -0.223, -0.9732, -0.05543, -0.2353, -0.9701, -0.05908, -0.2228, -0.9732, -0.05644, -0.2104, -0.9742, -0.08201, -0.194, -0.9778, -0.07884, -0.2105, -0.9742, -0.08127, -0.1942, -0.9779, -0.07758, -0.2116, -0.9744, -0.07592, -0.1786, -0.9817, -0.06622, -0.212, -0.9749, -0.06858, -0.1781, -0.9811, -0.07536, 0.4462, -0.8939, -0.04245, 0.462, -0.886, -0.04002, 0.4462, -0.8939, -0.04214, 0.4621, -0.8859, -0.04062, 0.2644, -0.963, -0.05227, 0.2967, -0.9541, -0.04056, 0.2657, -0.9625, -0.05444, 0.2936, -0.9554, -0.03292, 0.8549, -0.5185, -0.01698, 0.8631, -0.5047, -0.01796, 0.8549, -0.5185, -0.01731, 0.8631, -0.5047, -0.01931, 0.3608, -0.9312, 0.05233, 0.3729, -0.9264, 0.05265, 0.3608, -0.9313, 0.05062, 0.3729, -0.9264, 0.05214, 0.6921, -0.6833, 0.2327, 0.6983, -0.6759, 0.2356, 0.6916, -0.6828, 0.2354, 0.6988, -0.6761, 0.2337, 0.7722, -0.6273, 0.1015, 0.7791, -0.6191, 0.09848, 0.7721, -0.6276, 0.1001, 0.7791, -0.6189, 0.09972, -0.2712, -0.9579, -0.09411, -0.2545, -0.963, -0.08865, -0.2716, -0.9579, -0.09262, -0.2544, -0.963, -0.08905, 0.4803, -0.876, -0.04333, 0.4964, -0.8669, -0.04486, 0.4803, -0.8759, -0.04631, 0.4964, -0.867, -0.04323, 0.8683, -0.496, -0.0004499, 0.8749, -0.4843, -0.001142, 0.8684, -0.4959, 0.0005571, 0.8749, -0.4843, -0.0009758, 0.2704, 0.9627, 0.003382, 0.2678, 0.9635, 0.003739, 0.2677, 0.9635, 0.004145, 0.2693, 0.963, 0.003117, -0.9132, 0.4072, -0.01648, -0.9128, 0.4081, -0.01647, -0.9127, 0.4082, -0.01637, -0.9132, 0.4072, -0.01662, -0.5424, 0.8382, 0.05649, -0.546, 0.836, 0.05471, -0.547, 0.8353, 0.05519, -0.5431, 0.8378, 0.05557, -0.2173, 0.9267, 0.3066, -0.2158, 0.9273, 0.306, -0.216, 0.9271, 0.3064, -0.2178, 0.9267, 0.3062, -0.3666, 0.8705, 0.3285, -0.3671, 0.8714, 0.3254, -0.3692, 0.8694, 0.3283, -0.3703, 0.8701, 0.3253, -0.0005759, 0.903, 0.4296, -0.0004478, 0.8999, 0.4361, -7.818e-05, 0.9031, 0.4295, 0.0004256, 0.8999, 0.4361, 0.1685, 0.887, 0.4299, 0.1699, 0.8865, 0.4305, 0.17, 0.8866, 0.4301, 0.1689, 0.8868, 0.4302, 0.4353, 0.8747, 0.2131, 0.4353, 0.8747, 0.2131, 0.4353, 0.8747, 0.213, 0.4353, 0.8747, 0.213, -0.01044, 0.9722, 0.234, -0.01044, 0.9722, 0.234, -0.01044, 0.9722, 0.234, -0.01044, 0.9722, 0.234, -0.2781, 0.9299, 0.2409, -0.2773, 0.93, 0.2412, -0.2764, 0.9303, 0.241, -0.2785, 0.9297, 0.2411, -0.4036, 0.8996, 0.1672, -0.4036, 0.8996, 0.1672, -0.4036, 0.8996, 0.1671, -0.4036, 0.8996, 0.1672, 0.2499, 0.9188, 0.3056, 0.247, 0.9209, 0.3015, 0.2412, 0.9212, 0.3052, 0.2502, 0.9198, 0.3023, 0.2298, 0.9719, 0.05095, 0.2298, 0.9719, 0.05096, 0.2298, 0.9719, 0.05094, 0.2298, 0.9719, 0.05096, 0.2031, 0.9766, 0.0714, 0.2031, 0.9766, 0.0714, 0.2031, 0.9766, 0.0714, 0.2031, 0.9766, 0.0714, 0.1232, 0.9777, 0.17, 0.1232, 0.9777, 0.1701, 0.1232, 0.9777, 0.17, 0.1232, 0.9777, 0.1701, -0.454, 0.8904, 0.03241, -0.454, 0.8904, 0.03237, -0.4541, 0.8904, 0.03241, -0.454, 0.8904, 0.03237, -0.2808, 0.9446, 0.1699, -0.28, 0.9448, 0.1701, -0.2813, 0.9444, 0.1699, -0.2813, 0.9445, 0.17, -0.8591, 0.5117, 0.009805, -0.8591, 0.5117, 0.009822, -0.8591, 0.5117, 0.009797, -0.8591, 0.5117, 0.009814, -0.3674, 0.9283, -0.0579, -0.3687, 0.9277, -0.05834, -0.3668, 0.9285, -0.05781, -0.3667, 0.9285, -0.05849, -0.5357, 0.8441, 0.02378, -0.5357, 0.8441, 0.02381, -0.5357, 0.8441, 0.02379, -0.5357, 0.8441, 0.02377, -0.7758, 0.6221, -0.1049, -0.7767, 0.621, -0.1056, -0.7766, 0.6213, -0.1047, -0.7759, 0.622, -0.1059, 0.2641, 0.961, 0.0821, 0.2641, 0.961, 0.08214, 0.2641, 0.961, 0.08211, 0.2641, 0.961, 0.0821, -0.4884, 0.8719, 0.03513, -0.4884, 0.8719, 0.03515, -0.4884, 0.8719, 0.03514, -0.4884, 0.8719, 0.03516, -0.8717, 0.49, -0.006186, -0.8717, 0.49, -0.006187, -0.8717, 0.49, -0.006196, -0.8717, 0.49, -0.006199, -0.08342, -0.1748, 0.9811, -0.08362, -0.1747, 0.9811, -0.08448, -0.1796, 0.9801, -0.07668, -0.1759, 0.9814, 0.2842, 0.2024, -0.9372, 0.2819, 0.1991, -0.9385, 0.2637, 0.2286, -0.9371, 0.3022, 0.2148, -0.9287, 0.008696, 0.1299, -0.9915, 0.009959, 0.129, -0.9916, -0.02261, 0.156, -0.9875, 0.0406, 0.1663, -0.9852, 0.9477, 0.198, 0.2505, 0.9469, 0.1999, 0.252, 0.9397, 0.2067, 0.2725, 0.949, 0.1765, 0.2614, -0.9666, -0.2212, -0.1297, -0.9666, -0.2211, -0.1299, -0.9656, -0.2305, -0.1205, -0.9697, -0.2128, -0.1196, 0.9658, 0.2504, -0.06753, 0.966, 0.2494, -0.06755, 0.9643, 0.258, -0.05884, 0.9684, 0.2424, -0.05929, -0.9694, -0.2275, -0.09255, -0.9693, -0.2279, -0.09264, -0.9685, -0.2341, -0.08523, -0.9715, -0.2214, -0.085, -0.8881, -0.2709, 0.3714, -0.8877, -0.2716, 0.3717, -0.8892, -0.2798, 0.362, -0.8821, -0.2798, 0.379, 0.3394, 0.1976, -0.9197, 0.338, 0.2006, -0.9195, 0.3082, 0.2419, -0.9201, 0.366, 0.2173, -0.9049, -0.956, -0.2025, -0.212, -0.9546, -0.2044, -0.2165, -0.9531, -0.2306, -0.1962, -0.9634, -0.1887, -0.1906, 0.9626, 0.2538, -0.09511, 0.9629, 0.2526, -0.09497, 0.9617, 0.2595, -0.08842, 0.9645, 0.249, -0.0883, -0.9441, -0.1957, -0.2655, -0.9437, -0.1965, -0.2661, -0.9452, -0.2153, -0.2456, -0.9527, -0.1783, -0.246, 0.7001, 0.06457, 0.7111, 0.7002, 0.06448, 0.7111, 0.6971, 0.0593, 0.7145, 0.7036, 0.06069, 0.708, -0.9708, -0.2398, -0.009416, -0.9705, -0.241, -0.009567, -0.9683, -0.2498, -0.001287, -0.9724, -0.2334, 0.001212, 0.971, 0.2387, 0.01377, 0.971, 0.2385, 0.01392, 0.9699, 0.243, 0.01876, 0.9719, 0.2345, 0.0187, 0.9662, 0.2255, 0.1254, 0.9655, 0.2257, 0.1296, 0.9601, 0.2335, 0.1541, 0.9708, 0.1963, 0.1379, -0.5386, -0.2564, 0.8026, -0.5385, -0.2563, 0.8027, -0.5424, -0.2625, 0.798, -0.5315, -0.2624, 0.8054, 0.8951, 0.1558, 0.4177, 0.8945, 0.1567, 0.4188, 0.8914, 0.1582, 0.4247, 0.8944, 0.1491, 0.4218, -0.2219, 0.07654, -0.9721, -0.2243, 0.07993, -0.9712, -0.2476, 0.09678, -0.964, -0.2058, 0.1032, -0.9731, 0.9692, 0.2447, -0.02787, 0.9693, 0.2442, -0.02765, 0.9677, 0.2511, -0.02038, 0.971, 0.2382, -0.02057, -0.9361, -0.2665, 0.2296, -0.9357, -0.2693, 0.2278, -0.9315, -0.2792, 0.2332, -0.9354, -0.2619, 0.2377, -0.9698, -0.2287, -0.08469, -0.9699, -0.2283, -0.08477, -0.9691, -0.2332, -0.0802, -0.9713, -0.2243, -0.07944, -0.09847, -0.9422, -0.3204, -0.1443, -0.9356, -0.3222, -0.0982, -0.9385, -0.3311, -0.1442, -0.9337, -0.3279, 0.3678, -0.894, -0.2559, 0.3313, -0.8998, -0.2838, 0.3635, -0.8976, -0.2494, 0.3269, -0.9034, -0.2774, 0.1657, -0.1765, 0.9703, 0.1649, -0.1776, 0.9702, 0.1498, -0.1919, 0.9699, 0.1837, -0.1976, 0.9629, 0.9843, 0.03033, 0.1736, 0.9846, 0.02725, 0.1729, 0.9803, 0.03669, 0.1942, 0.9836, 0.006301, 0.1805, -0.4936, -0.1921, 0.8482, -0.4946, -0.1921, 0.8477, -0.5054, -0.2153, 0.8356, -0.477, -0.2045, 0.8548, -0.9796, -0.02147, -0.1997, -0.9797, -0.01814, -0.1998, -0.9818, -0.04188, -0.1855, -0.9837, -0.004471, -0.1798])] * 3)])
me_man_lowpoly_tpose_009 = bpy.data.meshes.new('man_lowpoly_Tpose.009')
me_man_lowpoly_tpose_009.from_pydata([(3.744, 0.05269, -2.084), (1.427, 1.661, -1.944), (2.301, 0.09606, -2.088), (1.343, -0.9981, -2.02), (-0.1193, -1.372, -1.994), (-1.506, -1.075, -1.858), (-2.014, -0.003951, -1.834), (-1.381, 1.091, -1.826), (2.408, -0.2053, -3.372), (1.481, 1.89, -3.314), (2.542, 2.372, -2.164), (-1.155, 0.7613, -3.171), (-2.398, -0.2318, -3.109), (-2.003, -1.292, -3.102), (-0.2455, -2.097, -3.317), (1.304, -1.418, -3.313), (2.616, 2.572, -3.541), (2.155, -1.677, -1.996), (-2.045, 1.13, -3.197), (-3.732, -0.3797, -3.016), (3.863, -0.3448, -3.369), (-3.365, -2.201, -3.008), (-0.2193, -2.387, -1.94), (2.062, -2.231, -3.287), (-0.4387, -3.342, -3.261), (-2.612, -1.915, -1.773), (-3.142, -0.07921, -1.748), (-2.095, 1.529, -1.84)], [], [(2, 1, 9, 8), (27, 18, 19, 26), (0, 20, 16, 10), (7, 6, 12, 11), (6, 5, 13, 12), (5, 4, 14, 13), (4, 3, 15, 14), (3, 2, 8, 15), (26, 19, 21, 25), (25, 21, 24, 22), (22, 24, 23, 17), (17, 23, 20, 0), (1, 2, 0, 10), (9, 1, 10, 16), (8, 9, 16, 20), (13, 14, 24, 21), (2, 3, 17, 0), (15, 8, 20, 23), (4, 5, 25, 22), (11, 12, 19, 18), (7, 11, 18, 27), (14, 15, 23, 24), (12, 13, 21, 19), (5, 6, 26, 25), (3, 4, 22, 17), (6, 7, 27, 26)])
_uv = me_man_lowpoly_tpose_009.uv_layers.new(name='UVMap')
_uv.uv.foreach_set('vector', [0.16, 0.5867, 0.1479, 0.5899, 0.1506, 0.6219, 0.1655, 0.6206, 0.1239, 0.5948, 0.1231, 0.6223, 0.1099, 0.6199, 0.1125, 0.5935, 0.16, 0.5867, 0.1655, 0.6206, 0.1506, 0.6219, 0.1479, 0.5899, 0.1239, 0.5948, 0.1125, 0.5935, 0.1099, 0.6199, 0.1231, 0.6223, 0.1125, 0.5935, 0.1009, 0.5896, 0.09655, 0.6182, 0.1099, 0.6199, 0.1009, 0.5896, 0.08868, 0.5871, 0.08062, 0.62, 0.09655, 0.6182, 0.08868, 0.5871, 0.0767, 0.5846, 0.06701, 0.6161, 0.08062, 0.62, 0.1733, 0.5881, 0.16, 0.5867, 0.1655, 0.6206, 0.1805, 0.6201, 0.1125, 0.5935, 0.1099, 0.6199, 0.09655, 0.6182, 0.1009, 0.5896, 0.1009, 0.5896, 0.09655, 0.6182, 0.08062, 0.62, 0.08868, 0.5871, 0.08868, 0.5871, 0.08062, 0.62, 0.06701, 0.6161, 0.0767, 0.5846, 0.1733, 0.5881, 0.1805, 0.6201, 0.1655, 0.6206, 0.16, 0.5867, 0.1479, 0.5899, 0.16, 0.5867, 0.16, 0.5867, 0.1479, 0.5899, 0.1506, 0.6219, 0.1479, 0.5899, 0.1479, 0.5899, 0.1506, 0.6219, 0.1655, 0.6206, 0.1506, 0.6219, 0.1506, 0.6219, 0.1655, 0.6206, 0.09655, 0.6182, 0.08062, 0.62, 0.08062, 0.62, 0.09655, 0.6182, 0.16, 0.5867, 0.1733, 0.5881, 0.1733, 0.5881, 0.16, 0.5867, 0.1805, 0.6201, 0.1655, 0.6206, 0.1655, 0.6206, 0.1805, 0.6201, 0.08868, 0.5871, 0.1009, 0.5896, 0.1009, 0.5896, 0.08868, 0.5871, 0.1231, 0.6223, 0.1099, 0.6199, 0.1099, 0.6199, 0.1231, 0.6223, 0.1239, 0.5948, 0.1231, 0.6223, 0.1231, 0.6223, 0.1239, 0.5948, 0.08062, 0.62, 0.06701, 0.6161, 0.06701, 0.6161, 0.08062, 0.62, 0.1099, 0.6199, 0.09655, 0.6182, 0.09655, 0.6182, 0.1099, 0.6199, 0.1009, 0.5896, 0.1125, 0.5935, 0.1125, 0.5935, 0.1009, 0.5896, 0.0767, 0.5846, 0.08868, 0.5871, 0.08868, 0.5871, 0.0767, 0.5846, 0.1125, 0.5935, 0.1239, 0.5948, 0.1239, 0.5948, 0.1125, 0.5935])
me_man_lowpoly_tpose_009.materials.append(mat_black_mat)
me_man_lowpoly_tpose_009.update()
me_man_lowpoly_tpose_009.normals_split_custom_set([tuple(v) for v in zip(*[iter([-0.899, -0.4359, -0.04243, -0.8955, -0.4429, -0.04326, -0.899, -0.4359, -0.04225, -0.8956, -0.4429, -0.04194, -0.7535, 0.6569, -0.02785, -0.7527, 0.6579, -0.02645, -0.7529, 0.6575, -0.02795, -0.7539, 0.6565, -0.02597, 0.9052, 0.4238, 0.03014, 0.905, 0.4244, 0.03015, 0.9048, 0.4248, 0.02999, 0.9047, 0.425, 0.03013, 0.7377, -0.6683, 0.09602, 0.7466, -0.6583, 0.09617, 0.7377, -0.668, 0.09835, 0.7465, -0.6585, 0.0955, 0.8592, 0.3593, -0.3642, 0.8532, 0.373, -0.3647, 0.8594, 0.3594, -0.3638, 0.8532, 0.373, -0.3646, 0.275, 0.8791, -0.3893, 0.2546, 0.8859, -0.3878, 0.2752, 0.879, -0.3894, 0.2563, 0.8873, -0.3834, -0.3005, 0.8808, -0.366, -0.3169, 0.8758, -0.3641, -0.3005, 0.8811, -0.3651, -0.317, 0.876, -0.3636, -0.7336, 0.6492, -0.2009, -0.7382, 0.6441, -0.2004, -0.7336, 0.6493, -0.2008, -0.7383, 0.6441, -0.1999, -0.844, -0.2101, 0.4934, -0.8441, -0.2091, 0.4936, -0.8444, -0.2089, 0.4934, -0.8442, -0.2091, 0.4936, -0.2219, -0.8471, 0.4829, -0.2185, -0.848, 0.4829, -0.2175, -0.8486, 0.4823, -0.2181, -0.8481, 0.4829, 0.3193, -0.8404, 0.4379, 0.3203, -0.8402, 0.4375, 0.3205, -0.8401, 0.4377, 0.3198, -0.8404, 0.4375, 0.7122, -0.6573, 0.2465, 0.7125, -0.6569, 0.2466, 0.7126, -0.6569, 0.2464, 0.7124, -0.657, 0.2467, 0.08135, 0.02704, 0.9963, 0.08135, 0.02503, 0.9964, 0.07584, 0.02858, 0.9967, 0.07924, 0.02156, 0.9966, -0.5079, 0.8548, 0.106, -0.5072, 0.8553, 0.106, -0.5109, 0.8525, 0.1102, -0.5042, 0.8565, 0.11, -0.07853, -0.0558, -0.9953, -0.0778, -0.05653, -0.9954, -0.07646, -0.0514, -0.9957, -0.07434, -0.0587, -0.9955, -0.09114, 0.009828, -0.9958, -0.094, 0.01155, -0.9955, -0.08905, -0.00176, -0.996, -0.105, 0.01127, -0.9944, 0.007572, 0.05129, 0.9987, 0.007073, 0.04931, 0.9988, 0.006456, 0.05424, 0.9985, 0.001856, 0.04898, 0.9988, -0.007106, -0.03875, -0.9992, -0.007741, -0.03944, -0.9992, -0.003578, -0.03771, -0.9993, -0.007075, -0.04361, -0.999, 0.0825, 0.009106, 0.9965, 0.07625, 0.01283, 0.997, 0.09414, 0.01841, 0.9954, 0.07296, 0.02251, 0.9971, -0.03032, -0.05976, -0.9978, -0.02932, -0.05901, -0.9978, -0.03607, -0.06243, -0.9974, -0.03226, -0.04983, -0.9982, 0.4454, 0.8734, -0.1968, 0.4452, 0.8734, -0.1972, 0.4391, 0.8778, -0.1917, 0.4511, 0.8719, -0.1908, 0.008924, -0.02864, -0.9995, 0.006205, -0.02929, -0.9996, 0.01787, -0.03132, -0.9993, 0.002474, -0.0372, -0.9993, -0.05359, -0.01886, -0.9984, -0.05431, -0.0177, -0.9984, -0.05708, -0.02765, -0.998, -0.06218, -0.01377, -0.998, 0.06647, 0.00542, 0.9978, 0.06551, 0.008937, 0.9978, 0.07495, 0.002281, 0.9972, 0.07124, 0.01681, 0.9973, 0.01422, 0.04362, 0.9989, 0.007728, 0.03993, 0.9992, 0.01598, 0.05195, 0.9985, -0.000307, 0.04611, 0.9989, 0.03375, 0.005882, 0.9994, 0.03414, 0.009325, 0.9994, 0.0368, 0.0001898, 0.9993, 0.04405, 0.01143, 0.999])] * 3)])

# ---- objects
ob_control_l = bpy.data.objects.new('Control_L', None)
ob_cylinder_002 = bpy.data.objects.new('Cylinder.002', me_cylinder_003)
ob_man_lowpoly_tpose_007 = bpy.data.objects.new('man_lowpoly_Tpose.007', me_man_lowpoly_tpose_007)
ob_man_lowpoly_tpose_008 = bpy.data.objects.new('man_lowpoly_Tpose.008', me_man_lowpoly_tpose_008)
ob_man_lowpoly_tpose_009 = bpy.data.objects.new('man_lowpoly_Tpose.009', me_man_lowpoly_tpose_009)

# ---- transforms, parenting, visibility, modifiers, constraints
ob_control_l.location = (0.0, 0.0, 0.0)
ob_control_l.scale = (-1.0, 1.0, 1.0)
ob_cylinder_002.parent = ob_control_l
ob_cylinder_002.matrix_parent_inverse = Matrix(((1.0, -0.0, 0.0, 0.7329), (-0.0, 1.0, -0.0, 5.127), (0.0, -0.0, 1.0, 0.9499), (-0.0, 0.0, -0.0, 1.0)))
ob_cylinder_002.location = (-0.4905, -5.196, -0.8052)
ob_cylinder_002.rotation_euler = (-0.0, 1.593, -0.2572)
ob_cylinder_002.scale = (-0.3515, -0.3515, -0.4965)
ob_man_lowpoly_tpose_007.parent = ob_control_l
ob_man_lowpoly_tpose_007.matrix_parent_inverse = Matrix(((1.0, -0.0, 0.0, 0.7329), (-0.0, 1.0, -0.0, 5.127), (0.0, -0.0, 1.0, 0.9499), (-0.0, 0.0, -0.0, 1.0)))
ob_man_lowpoly_tpose_007.location = (-0.433, -5.049, -0.7577)
ob_man_lowpoly_tpose_007.rotation_euler = (1.571, -0.0, -0.06601)
ob_man_lowpoly_tpose_007.scale = (0.02152, 0.02152, 0.02152)
ob_man_lowpoly_tpose_008.parent = ob_control_l
ob_man_lowpoly_tpose_008.matrix_parent_inverse = Matrix(((1.0, -0.0, 0.0, 0.7329), (-0.0, 1.0, -0.0, 5.127), (0.0, -0.0, 1.0, 0.9499), (-0.0, 0.0, -0.0, 1.0)))
ob_man_lowpoly_tpose_008.location = (-0.433, -5.049, -0.7443)
ob_man_lowpoly_tpose_008.rotation_euler = (1.571, -0.0, -0.06601)
ob_man_lowpoly_tpose_008.scale = (0.02514, 0.02152, 0.02152)
ob_man_lowpoly_tpose_009.parent = ob_control_l
ob_man_lowpoly_tpose_009.matrix_parent_inverse = Matrix(((1.0, -0.0, 0.0, 0.7329), (-0.0, 1.0, -0.0, 5.127), (0.0, -0.0, 1.0, 0.9499), (-0.0, 0.0, -0.0, 1.0)))
ob_man_lowpoly_tpose_009.location = (-0.433, -5.049, -0.7577)
ob_man_lowpoly_tpose_009.rotation_euler = (1.571, -0.0, -0.06601)
ob_man_lowpoly_tpose_009.scale = (0.02413, 0.02413, 0.02413)

# ---- collection membership
col_collection.objects.link(ob_control_l)
col_collection.objects.link(ob_cylinder_002)
col_collection.objects.link(ob_man_lowpoly_tpose_007)
col_collection.objects.link(ob_man_lowpoly_tpose_008)
col_collection.objects.link(ob_man_lowpoly_tpose_009)

# ---- scene / render settings (as saved in the file)
scene.frame_start = 0; scene.frame_end = 6; scene.frame_set(0)
scene.render.engine = 'BLENDER_EEVEE_NEXT'
scene.cycles.sampling_pattern = 'TABULATED_SOBOL'
scene.cycles.use_light_tree = False
scene.view_settings.view_transform = 'Filmic'
bpy.context.view_layer.update()

# ---- added for rendering (the .blend has no active camera and no usable light): camera, sun
cam_auto = bpy.data.cameras.new('AutoCamera')
cam_auto.lens = 50.0
cam_auto.sensor_width = 36.0
cam_auto.clip_end = 1000.0
ob_auto_camera = bpy.data.objects.new('AutoCamera', cam_auto)
scene.collection.objects.link(ob_auto_camera)
ob_auto_camera.location = (0.880442, -1.01744, 0.997197)
ob_auto_camera.rotation_euler = (1.09748, -7.21219e-08, 0.694738)
scene.camera = ob_auto_camera
light_auto_sun = bpy.data.lights.new('AutoSun', 'SUN')
light_auto_sun.energy = 3.0
light_auto_sun.angle = 0.0523599
ob_auto_sun = bpy.data.objects.new('AutoSun', light_auto_sun)
scene.collection.objects.link(ob_auto_sun)
ob_auto_sun.rotation_euler = (0.872665, 0.174533, 0.523599)
bpy.context.view_layer.update()
